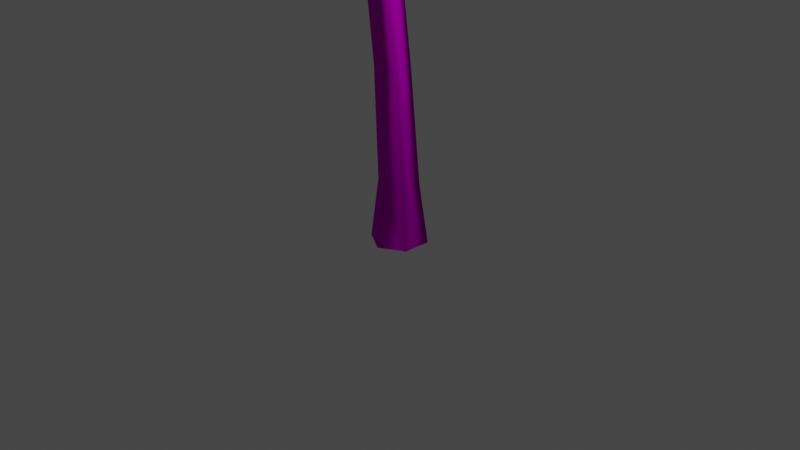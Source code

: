 # Source: straightPalm1.blend  (saved by Blender 2.81.16; exported with 4.5.12 LTS)
import bpy
from mathutils import Matrix  # noqa: F401  (used for matrix-valued properties, if any)

bpy.ops.wm.read_factory_settings(use_empty=True)
scene = bpy.context.scene
scene.name = 'Scene'

# ---- collections
col_collection = bpy.data.collections.new('Collection'); scene.collection.children.link(col_collection)

# ---- images (referenced by path relative to the original .blend; pixels are not part of the script)
import os
ASSET_DIR = os.environ.get("B2B_ASSET_DIR", "")  # directory of the original .blend (textures are referenced by path, not embedded)
HERE = os.path.dirname(os.path.abspath(__file__))  # packed textures are extracted next to this script under _unpacked/

def load_image(name, relpath, width, height, colorspace="sRGB"):
    """Load a texture the original file referenced (path relative to the .blend, or extracted next to this script)."""
    p = next((c for c in (os.path.join(HERE, relpath), os.path.join(ASSET_DIR, relpath)) if relpath and os.path.exists(c)), "")
    if p:
        img = bpy.data.images.load(p, check_existing=True)
        img.name = name
    else:  # same state as the original file: an image datablock whose file is absent (Cycles renders it pink)
        img = bpy.data.images.new(name, width, height)
        img.source = "FILE"
        img.filepath = "//" + (relpath or name)
    img.colorspace_settings.name = colorspace
    return img
img_nature_leaves_palm_01_diffmask_tga = load_image('Nature_Leaves_Palm_01_DiffMask.tga', 'Nature_Leaves_Palm_01_DiffMask.tga', 1024, 1024, 'sRGB')
img_nature_leaves_palm_01_diffmask_tga_001 = load_image('Nature_Leaves_Palm_01_DiffMask.tga.001', 'Nature_Leaves_Palm_01_DiffMask.tga', 1024, 1024, 'Non-Color')
img_nature_bark_palm_01_diff_tga = load_image('Nature_Bark_Palm_01_Diff.tga', 'Nature_Bark_Palm_01_Diff.tga', 1024, 1024, 'sRGB')
img_nature_bark_palm_01_norm_tga = load_image('Nature_Bark_Palm_01_Norm.tga', 'Nature_Bark_Palm_01_Norm.tga', 1024, 1024, 'Non-Color')

# ---- materials (node trees are filled in below, after node groups)
mat_palm_leave_01_mat = bpy.data.materials.new('Palm_Leave_01_Mat')
mat_palm_leave_01_mat.use_transparent_shadow = False
mat_palm_leave_01_mat.diffuse_color = (0.01537, 0.03106, 0.002044, 1.0)
mat_palm_leave_01_mat.roughness = 0.6733
mat_palm_leave_01_mat.specular_intensity = 0.0
mat_palm_bark_01_mat = bpy.data.materials.new('Palm_Bark_01_Mat')
mat_palm_bark_01_mat.use_transparent_shadow = False
mat_palm_bark_01_mat.diffuse_color = (0.2627, 0.2286, 0.1927, 1.0)
mat_palm_bark_01_mat.roughness = 0.6733
mat_palm_bark_01_mat.specular_intensity = 0.0

# ---- material node trees
mat_palm_leave_01_mat.use_nodes = True; mat_palm_leave_01_mat.node_tree.nodes.clear()
_N = mat_palm_leave_01_mat.node_tree.nodes; _L = mat_palm_leave_01_mat.node_tree.links
n0 = _N.new('ShaderNodeOutputMaterial'); n0.name = 'Material Output'; n0.location = (300, 300)
n1 = _N.new('ShaderNodeBsdfPrincipled'); n1.name = 'Principled BSDF'; n1.location = (10, 300)
n1.distribution = 'GGX'
n1.subsurface_method = 'BURLEY'
n1.inputs[2].default_value = 0.6733
n1.inputs[3].default_value = 1.0
n1.inputs[13].default_value = 0.0
n1.inputs[27].default_value = (0.003073, 0.006213, 0.000409, 1.0)
n1.inputs[28].default_value = 1.0
n2 = _N.new('ShaderNodeTexImage'); n2.name = 'Image Texture'; n2.location = (-300, 600)
n2.image = img_nature_leaves_palm_01_diffmask_tga
n3 = _N.new('ShaderNodeTexImage'); n3.name = 'Image Texture.001'; n3.location = (-300, 0)
n3.image = img_nature_leaves_palm_01_diffmask_tga_001
_L.new(n1.outputs[0], n0.inputs[0])
_L.new(n2.outputs[0], n1.inputs[0])
_L.new(n3.outputs[0], n1.inputs[4])
n0.is_active_output = True
mat_palm_bark_01_mat.use_nodes = True; mat_palm_bark_01_mat.node_tree.nodes.clear()
_N = mat_palm_bark_01_mat.node_tree.nodes; _L = mat_palm_bark_01_mat.node_tree.links
n0 = _N.new('ShaderNodeOutputMaterial'); n0.name = 'Material Output'; n0.location = (300, 300)
n1 = _N.new('ShaderNodeBsdfPrincipled'); n1.name = 'Principled BSDF'; n1.location = (10, 300)
n1.distribution = 'GGX'
n1.subsurface_method = 'BURLEY'
n1.inputs[2].default_value = 0.6733
n1.inputs[3].default_value = 1.0
n1.inputs[13].default_value = 0.0
n1.inputs[27].default_value = (0.0, 0.0, 0.0, 1.0)
n1.inputs[28].default_value = 1.0
n2 = _N.new('ShaderNodeTexImage'); n2.name = 'Image Texture'; n2.location = (-300, 600)
n2.image = img_nature_bark_palm_01_diff_tga
n3 = _N.new('ShaderNodeNormalMap'); n3.name = 'Normal Map'; n3.location = (-300, -300)
n3.label = 'Normal/Map'
n4 = _N.new('ShaderNodeTexImage'); n4.name = 'Image Texture.001'; n4.location = (-600, -900)
n4.image = img_nature_bark_palm_01_norm_tga
_L.new(n1.outputs[0], n0.inputs[0])
_L.new(n2.outputs[0], n1.inputs[0])
_L.new(n3.outputs[0], n1.inputs[5])
_L.new(n4.outputs[0], n3.inputs[1])
n0.is_active_output = True

# ---- world
world_world = bpy.data.worlds.new('World'); scene.world = world_world
world_world.use_nodes = True; world_world.node_tree.nodes.clear()
_N = world_world.node_tree.nodes; _L = world_world.node_tree.links
n0 = _N.new('ShaderNodeOutputWorld'); n0.name = 'World Output'; n0.location = (300, 300)
n1 = _N.new('ShaderNodeBackground'); n1.name = 'Background'; n1.location = (10, 300)
n1.inputs[0].default_value = (0.05088, 0.05088, 0.05088, 1.0)
_L.new(n1.outputs[0], n0.inputs[0])
n0.is_active_output = True
world_world.color = (0.05088, 0.05088, 0.05088)
world_world.use_sun_shadow = False
world_world.sun_shadow_jitter_overblur = 0.0

# ---- cameras
cam_camera = bpy.data.cameras.new('Camera')
cam_camera.clip_end = 100.0
cam_camera.ortho_scale = 7.314

# ---- lights
light_light = bpy.data.lights.new('Light', 'POINT')
light_light.transmission_factor = 0.0
light_light.energy = 1000.0
light_light.shadow_soft_size = 0.1
light_light.shadow_maximum_resolution = 0.006
light_light.use_absolute_resolution = True

# ---- meshes
me_palm_02_lod = bpy.data.meshes.new('Palm_02_LoD')
me_palm_02_lod.from_pydata([(-0.01158, 8.531, -0.2316), (-0.6569, 8.721, -1.16), (-1.058, 8.514, -0.9374), (-0.4831, 8.328, 0.04), (0.5054, 8.218, 0.4507), (0.8766, 8.202, 0.7574), (0.914, 8.843, 0.3266), (0.5423, 9.07, -0.8659), (0.5548, 8.766, -0.1839), (1.049, 8.441, -0.2663), (0.9827, 8.748, -0.9464), (0.5849, 9.079, 0.06007), (0.369, 8.168, 0.5151), (0.8233, 8.142, 0.4794), (-0.5432, 9.338, 0.9658), (-1.317, 9.204, 1.291), (-0.5656, 9.107, 1.323), (0.2375, 8.939, 0.7665), (0.2215, 8.706, 1.153), (0.6038, 8.194, 0.8724), (0.4901, 8.227, 0.3545), (1.949, 8.852, 2.399), (1.73, 8.858, 1.657), (1.394, 9.107, 1.784), (-0.1637, 7.658, -0.06814), (-0.6204, 7.372, -0.5088), (-0.7828, 7.145, -0.1112), (-0.3653, 7.402, 0.3649), (0.1651, 8.019, 0.6129), (0.732, 7.983, 0.2196), (0.1436, 8.632, 2.151), (0.3547, 8.496, 1.446), (-0.1512, 8.228, 1.274), (-0.3107, 8.36, 1.996), (0.4693, 8.338, 2.213), (0.4448, 8.165, 2.969), (0.8603, 7.903, 3.0), (0.9448, 8.083, 2.248), (1.376, 7.929, 0.4685), (2.119, 7.99, 0.4116), (2.088, 7.779, -0.07024), (1.341, 7.721, -0.06974), (0.888, 8.905, -0.08693), (2.8, 7.749, 0.3522), (2.154, 7.742, 0.8771), (2.822, 7.499, 0.7558), (-0.1962, 8.28, -0.03737), (-0.7169, 8.378, -0.5364), (-1.028, 8.09, -0.2006), (-0.5449, 7.998, 0.3362), (1.405, 9.138, -0.2492), (1.195, 8.952, -0.5181), (0.6831, 8.658, 0.04006), (0.9222, 8.818, 1.05), (0.8568, 8.113, 0.5667), (0.396, 8.147, 0.8509), (1.883, 8.659, -1.095), (1.238, 8.554, -0.266), (1.635, 8.3, 0.00782), (2.219, 8.41, -0.8693), (1.177, 8.314, 0.03811), (1.775, 8.413, -0.3939), (1.483, 8.134, -0.7757), (0.8541, 8.044, -0.3875), (-0.4507, 8.9, -0.9212), (-0.04089, 8.627, 0.1054), (0.2828, 8.752, -0.03067), (-0.02739, 8.123, 2.22), (0.006637, 7.932, 2.975), (0.05147, 8.755, 0.3789), (-0.7167, 9.151, 0.635), (1.555, 8.014, 2.015), (1.104, 8.153, 1.393), (0.5924, 7.871, 1.625), (1.087, 7.711, 2.212), (0.964, 9.111, 0.4704), (0.5956, 8.274, 0.4353), (0.8038, 8.254, 0.7747), (0.507, 9.045, -1.616), (0.8929, 8.722, -1.695), (-0.08486, 8.432, 2.842), (0.2871, 8.104, 2.953), (0.5675, 8.305, 2.279), (0.3898, 8.27, -0.5657), (-0.3256, 8.466, -1.446), (0.5009, 8.019, 0.7118), (0.8955, 8.013, 0.4634), (-0.2799, 8.914, 2.436), (0.4739, 8.636, 1.545), (0.2037, 8.805, 1.317), (0.8243, 8.114, 0.5095), (0.5012, 8.126, 0.8322), (1.009, 9.064, 0.9492), (0.9165, 9.002, 0.1625), (-0.1499, 8.692, 1.29), (0.6105, 8.066, 0.9961), (0.1748, 8.101, 0.4823), (1.285, 8.567, 0.907), (1.602, 7.813, -0.4769), (1.149, 7.932, -0.006454), (1.38, 7.638, 0.3511), (1.792, 7.564, -0.1403), (1.21, 8.974, 0.6415), (1.443, 8.501, 0.6885), (2.159, 8.623, 0.7852), (2.212, 8.335, 0.3285), (1.504, 8.215, 0.1792), (-0.9931, 8.85, 0.1254), (-0.2719, 8.645, 0.3515), (-0.1219, 8.333, -0.1728), (-0.8608, 8.538, -0.3448), (0.1753, 5.695, 0.2211), (0.09032, 5.706, 0.5034), (-0.0309, 6.72, 0.3592), (1.323, 8.458, 1.257), (2.122, 8.589, 2.007), (2.434, 8.36, 1.725), (1.692, 8.227, 0.9157), (0.2603, 6.701, 0.102), (1.437, 7.636, 1.13), (2.004, 7.249, 1.508), (2.1, 7.019, 1.012), (1.567, 7.355, 0.5995), (0.2468, 8.942, -0.03659), (-1.732, 8.271, 1.242), (-1.041, 8.445, 1.049), (-1.191, 8.238, 0.601), (-1.861, 8.057, 0.8485), (0.5309, 8.128, 0.7458), (0.6866, 8.125, 0.3842), (0.2555, 8.939, 0.4425), (-0.2957, 7.919, 0.8215), (-0.9294, 7.746, 0.9465), (-0.7365, 7.475, 1.292), (-0.1084, 7.615, 1.217), (0.9478, 7.981, 0.4944), (0.4938, 7.991, 0.9678), (1.458, 7.986, 0.4487), (2.023, 8.081, -0.02749), (-0.4878, 8.152, 2.703), (0.06805, 6.659, 0.7304), (0.1371, 8.054, -1.084), (0.01439, 7.696, -1.658), (-0.3798, 7.522, -1.539), (-0.3182, 7.873, -0.9526), (0.7305, 5.843, 0.9788), (0.9245, 5.818, 0.7656), (0.8801, 6.757, 0.8877), (2.209, 8.206, -1.898), (1.559, 8.464, -1.385), (0.8338, 8.974, 1.258), (-0.5406, 8.498, 0.9289), (-1.226, 8.061, -1.014), (-0.3974, 8.071, -0.8501), (-0.938, 7.758, -1.283), (2.307, 6.496, 1.67), (1.583, 6.991, 1.768), (1.906, 6.294, 1.872), (-0.9458, 8.989, 2.001), (-1.283, 8.791, 1.703), (-0.3521, 8.318, 0.8426), (-0.5167, 8.112, 0.3428), (0.9646, 6.918, 0.1854), (0.8902, 5.923, 0.04781), (0.6509, 6.886, 0.02857), (2.529, 8.18, -1.647), (0.9857, 6.728, 0.5472), (0.1317, 6.603, 0.628), (0.2446, 5.629, 0.553), (0.367, 6.579, 0.886), (1.851, 8.375, 2.334), (2.585, 8.149, 2.743), (0.8224, 7.964, 0.8979), (0.1754, 8.005, 0.6894), (0.2404, 8.466, -2.377), (0.07945, 8.774, -1.666), (0.2736, 8.185, -0.3803), (-0.2358, 7.996, -0.2396), (0.6399, 7.512, 0.1951), (0.686, 7.473, 0.8669), (1.414, 7.675, 0.9888), (-0.7234, 8.747, 2.363), (0.1258, 8.444, 1.715), (2.867, 8.142, 2.449), (-0.2841, 7.67, 0.3537), (-0.8934, 7.535, 0.5208), (0.9949, 8.244, 1.643), (0.5893, 7.439, 3.501), (0.06086, 8.807, -0.9132), (0.01919, 8.506, -0.2291), (2.863, 8.414, 0.8724), (2.909, 8.122, 0.4684), (1.314, 8.956, 0.7792), (0.1687, 7.842, 0.3019), (0.8375, 8.013, 0.2855), (0.7449, 8.002, 0.9462), (3.223, 7.124, 0.1122), (2.777, 7.545, -0.07161), (0.243, 8.051, 0.8544), (0.4648, 8.054, 0.1759), (0.2243, 8.132, 0.3506), (0.9035, 8.089, 0.3261), (0.3455, 7.812, 0.9329), (0.8303, 8.167, 1.591), (0.4779, 8.201, 1.453), (0.7868, 7.679, 0.7711), (0.09676, 7.707, 0.7514), (1.246, 7.617, -0.6874), (0.7697, 7.698, -0.2612), (0.1603, 7.979, -0.3896), (0.2683, 7.418, -0.2854), (-0.2166, 7.181, -0.6928), (-0.4802, 8.023, 2.024), (-0.8569, 7.523, 2.524), (-0.498, 7.104, 2.659), (-0.0817, 7.66, 2.216), (2.087, 8.322, 1.225), (2.798, 8.11, 1.26), (-0.1392, 7.595, 3.48), (-1.162, 8.535, 0.5761), (-0.4584, 8.33, 0.8564), (1.364, 8.2, 1.181), (0.413, 7.564, 0.9264), (0.297, 7.604, 0.3577), (3.428, 7.648, 1.135), (-1.525, 8.667, 2.734), (1.238, 8.634, 0.4984), (1.688, 8.93, -0.1109), (-0.0763, 7.983, 1.458), (0.05863, 7.736, 0.6448), (0.5239, 7.73, 0.1666), (0.6465, 8.44, -2.392), (0.4172, 7.66, 1.51), (0.7966, 7.504, 0.7732), (0.2066, 7.548, 0.682), (0.4294, 7.786, 0.1546), (0.8269, 7.74, 0.7056), (-0.2001, 8.895, -1.079), (-1.64, 8.021, 1.626), (-0.9413, 8.205, 1.49), (0.908, 7.444, 0.3995), (0.5285, 7.439, 0.9574), (0.5962, 8.619, 1.332), (1.118, 8.904, 2.034), (-0.526, 7.62, 3.356), (-0.2376, 8.076, 1.337), (0.4766, 7.583, 0.2662), (0.8791, 7.543, 0.6693), (-1.367, 7.184, 0.9965), (-1.17, 6.875, 1.278), (0.7805, 7.946, -0.4178), (0.5913, 7.83, -1.112), (0.5948, 7.586, 0.9308), (0.03383, 7.638, 0.5482), (-0.06703, 8.048, 1.409), (-0.8901, 6.392, 2.738), (0.2841, 7.845, 0.9382), (-1.665, 7.238, -1.177), (-1.493, 7.758, -0.7131), (-1.356, 6.334, 1.052), (0.5449, 8.616, -0.2634), (-1.386, 9.224, 0.9774), (0.1045, 7.971, 0.4332), (0.75, 7.94, 0.3201), (1.899, 7.366, -0.8243), (2.046, 7.106, -0.5211), (-1.394, 8.326, -1.823), (2.266, 5.792, 1.431), (2.364, 6.332, 1.209), (0.2203, 6.517, 2.336), (0.3035, 7.268, 2.102), (-0.08388, 7.074, 1.851), (-0.1095, 6.385, 2.073), (1.756, 8.962, -0.9145), (1.471, 7.833, 0.9931), (0.8632, 7.822, 0.5215), (2.341, 8.085, -0.8353), (2.569, 7.276, -1.282), (2.077, 7.802, -1.168), (2.55, 7.744, -0.5098), (0.8744, 7.374, 1.399), (-0.239, 7.081, -1.911), (-0.8432, 7.729, 1.697), (-1.166, 7.177, 2.204), (-2.358, 7.992, -0.5553), (-1.735, 8.707, -0.1116), (-1.62, 8.39, -0.5278), (1.01, 7.938, 1.489), (-0.4752, 7.775, 1.055), (3.484, 7.658, 0.7402), (0.411, 7.492, -1.674), (-0.8551, 6.766, -0.7721), (-0.9673, 6.511, -0.4003), (0.8518, 8.365, -0.605), (0.4416, 8.114, 0.2223), (1.874, 7.681, 1.647), (0.9572, 8.071, 0.6256), (0.3759, 7.7, 1.635), (-1.886, 8.388, 0.2849), (0.717, 7.012, 1.974), (-0.02042, 7.438, 1.259), (0.1849, 7.453, 3.489), (0.06527, 6.01, 2.076), (-1.305, 6.956, 0.6011), (0.9904, 7.341, 1.445), (0.3986, 5.996, 2.128), (0.5947, 6.343, 2.181), (1.567, 7.168, -1.0), (0.5043, 5.611, 0.6291), (1.901, 7.412, 2.515), (2.165, 7.042, 2.16), (1.47, 7.041, 2.654), (-0.4708, 6.541, -0.9122), (-0.146, 8.698, 1.17), (-0.545, 8.941, 2.275), (-0.8384, 5.86, -0.5224), (1.79, 6.596, -1.058), (2.017, 6.568, -0.8312), (2.052, 5.817, 1.745), (-1.421, 6.353, 0.7306), (-0.6041, 5.845, -0.7651), (0.2027, 7.46, 0.6632), (0.6192, 7.469, 0.2332), (-2.173, 7.601, 1.542), (1.795, 6.267, 2.729), (2.124, 6.277, 2.495), (-1.206, 6.426, 2.522), (-2.276, 7.626, 1.173), (-1.402, 7.253, -1.446), (0.1395, 7.073, -1.976), (2.792, 7.24, -0.9717), (3.249, 7.092, 0.5052), (-1.796, 8.688, 2.415), (-2.491, 7.985, -0.1496), (-1.042, 8.302, -2.067), (1.981, 8.952, -0.7287), (1.67, 8.873, 2.572), (0.7495, 8.036, 0.698), (0.332, 8.078, 0.4452), (1.621, 9.617, 1.753), (1.826, 9.609, 1.548), (0.3849, 9.39, -0.9396), (0.0536, 9.747, 1.496), (0.5783, 8.997, 1.063), (0.416, 9.082, 0.7942), (-0.4837, 9.406, -0.01158), (-0.5826, 9.408, 0.2181), (1.637, 9.482, -0.0592), (0.2955, 8.851, 0.1401), (-0.1446, 9.762, 1.33), (0.1149, 9.033, 0.6748), (0.436, 7.715, 0.8137), (0.5511, 6.741, 1.026), (0.488, 7.818, 0.346), (0.7723, 7.818, 0.6967), (0.419, 7.602, 0.8007), (0.5599, 7.629, 0.3381), (0.7429, 7.695, 0.4744), (1.051, 6.873, 0.5243), (0.06426, 8.855, 0.677), (0.6601, 9.374, -0.9612), (1.763, 9.47, 0.1464), (0.6402, 8.165, 0.7104), (0.3281, 8.189, 0.4493), (0.7031, 6.548, 0.7922), (1.07, 5.938, 0.2689), (0.7152, 7.346, 0.684), (0.2896, 7.394, 0.562), (0.1896, 0.4205, -0.09645), (0.1716, 1.661, 0.009375), (0.1632, 1.642, 0.1885), (0.1833, 0.4169, 0.1148), (0.008831, 1.675, -0.06242), (0.001397, 0.4229, -0.1894), (0.2286, 2.971, 0.2273), (0.2195, 2.951, 0.395), (-0.08171, 2.969, 0.3896), (0.1596, 4.374, 0.576), (0.1688, 4.384, 0.418), (-0.07129, 2.989, 0.224), (0.07525, 2.993, 0.164), (0.3054, 4.372, 0.3616), (0.4518, 4.349, 0.4187), (0.5389, 4.992, 0.5912), (0.5951, 6.207, 0.5414), (0.4754, 6.208, 0.5866), (0.4094, 5.004, 0.6447), (0.4009, 5.0, 0.3808), (0.5455, 4.991, 0.4353), (0.4678, 6.215, 0.351), (0.6028, 6.21, 0.3977), (0.2601, 5.013, 0.5876), (0.268, 5.011, 0.4339), (0.3106, 4.352, 0.6358), (0.3354, 6.212, 0.5372), (0.3444, 6.216, 0.3957), (0.5321, 7.492, 0.6878), (0.5544, 7.83, 0.7889), (0.3603, 7.842, 0.6984), (0.3977, 7.499, 0.6428), (0.009608, 1.632, 0.2555), (0.002651, 0.4145, 0.2038), (-0.259, -0.2221, 0.1501), (-0.1886, 0.4168, 0.1089), (-0.181, 0.4204, -0.1006), (-0.2574, -0.2221, -0.1502), (-0.1571, 1.646, 0.1814), (-0.1475, 1.664, 0.00429), (0.07597, 2.948, 0.4554), (0.2629, -0.2221, -0.1497), (0.2624, -0.2221, 0.1515), (0.5413, 7.845, 0.3964), (0.5629, 8.176, 0.4716), (0.7079, 8.169, 0.5256), (0.7325, 7.833, 0.4848), (0.5718, 8.17, 0.7353), (0.4221, 8.177, 0.6787), (0.4074, 7.505, 0.5084), (0.001101, -0.2221, -0.3013), (0.003028, -0.2221, 0.3024), (0.4439, 4.339, 0.5789), (0.6541, 7.497, 0.5107), (0.6457, 7.491, 0.6475), (0.525, 7.504, 0.4686), (0.3628, 7.848, 0.4895), (0.7311, 7.826, 0.6954), (0.4298, 8.18, 0.5251), (0.7015, 8.166, 0.6813)], [], [(0, 1, 2, 3), (4, 5, 6), (7, 8, 9, 10), (11, 12, 13), (14, 15, 16), (17, 14, 16, 18), (17, 19, 20), (21, 22, 23), (24, 25, 26, 27), (0, 28, 29), (30, 31, 32, 33), (34, 35, 36, 37), (38, 39, 40, 41), (13, 42, 11), (43, 39, 44, 45), (46, 47, 48, 49), (6, 50, 51, 52), (53, 54, 55), (56, 57, 58, 59), (60, 61, 62, 63), (64, 65, 66), (35, 34, 67, 68), (14, 17, 69, 70), (71, 72, 73, 74), (75, 76, 77), (78, 7, 10, 79), (30, 80, 81, 82), (1, 0, 83, 84), (66, 85, 86), (87, 88, 89), (90, 91, 92), (75, 93, 76), (94, 95, 96), (53, 23, 22, 97), (98, 99, 100, 101), (77, 102, 75), (103, 104, 105, 106), (107, 108, 109, 110), (111, 112, 113), (114, 115, 116, 117), (118, 111, 113), (119, 120, 121, 122), (11, 123, 12), (124, 125, 126, 127), (128, 129, 130), (131, 132, 133, 134), (135, 136, 114), (61, 60, 137, 138), (80, 30, 33, 139), (113, 112, 140), (141, 142, 143, 144), (145, 146, 147), (56, 148, 149), (150, 92, 91), (96, 151, 94), (152, 47, 153, 154), (155, 120, 156, 157), (158, 94, 151, 159), (125, 160, 161, 126), (162, 163, 164), (59, 165, 56), (147, 146, 166), (167, 168, 169), (170, 171, 115), (31, 172, 173), (78, 174, 175), (176, 141, 144, 177), (38, 178, 179), (39, 38, 180, 44), (94, 158, 181, 182), (183, 116, 115), (132, 131, 184, 185), (186, 114, 136), (35, 187, 36), (8, 7, 188, 189), (104, 190, 191, 105), (192, 90, 92), (193, 161, 160), (194, 195, 103), (196, 197, 43), (198, 199, 108), (8, 200, 201), (160, 202, 193), (39, 43, 197, 40), (31, 30, 82, 203), (204, 205, 206), (99, 98, 207, 208), (47, 46, 209, 153), (25, 24, 210, 211), (212, 213, 214, 215), (190, 104, 216, 217), (94, 182, 95), (80, 218, 81), (108, 107, 219, 220), (7, 78, 175, 188), (104, 103, 221, 216), (131, 222, 223), (217, 224, 190), (225, 181, 158), (50, 6, 226, 227), (34, 204, 228, 67), (117, 135, 114), (229, 230, 46), (79, 231, 78), (29, 83, 0), (232, 233, 234), (115, 114, 186, 170), (235, 236, 60), (237, 64, 66), (125, 124, 238, 239), (119, 240, 241), (23, 53, 242, 243), (244, 218, 80), (119, 122, 240), (160, 245, 202), (246, 247, 99), (132, 248, 249, 133), (221, 103, 195), (141, 176, 250, 251), (165, 148, 56), (252, 253, 254), (255, 214, 213), (73, 72, 256), (257, 258, 152), (248, 259, 249), (260, 237, 66), (70, 261, 14), (262, 263, 176), (264, 98, 101, 265), (266, 2, 1), (155, 267, 268), (269, 270, 271, 272), (273, 51, 50), (274, 275, 72), (276, 277, 278), (47, 152, 258, 48), (177, 262, 176), (276, 61, 138, 279), (0, 3, 28), (173, 32, 31), (232, 280, 233), (281, 143, 142), (213, 212, 282, 283), (284, 285, 286), (204, 287, 205), (38, 41, 178), (31, 203, 172), (212, 254, 288, 282), (275, 256, 72), (289, 191, 190), (204, 34, 37, 287), (63, 235, 60), (201, 9, 8), (142, 141, 251, 290), (25, 291, 292, 26), (293, 294, 57), (72, 71, 295, 274), (8, 189, 200), (49, 229, 46), (285, 107, 110, 286), (160, 125, 239, 245), (224, 289, 190), (209, 46, 230), (58, 57, 296), (254, 212, 215, 297), (137, 60, 236), (107, 285, 298, 219), (232, 270, 299, 280), (270, 232, 300, 271), (109, 108, 199), (301, 187, 35), (179, 180, 38), (220, 198, 108), (302, 269, 272), (248, 132, 185, 303), (241, 304, 119), (305, 306, 269), (120, 155, 268, 121), (100, 99, 247), (98, 264, 307, 207), (294, 296, 57), (206, 228, 204), (61, 276, 278, 62), (106, 194, 103), (297, 252, 254), (168, 308, 169), (261, 15, 14), (71, 309, 310, 295), (288, 254, 253), (231, 174, 78), (250, 176, 263), (309, 71, 74, 311), (120, 119, 304, 156), (234, 300, 232), (270, 269, 306, 299), (208, 246, 99), (291, 25, 211, 312), (171, 183, 115), (313, 314, 89), (315, 292, 291), (307, 264, 316), (316, 264, 317), (264, 265, 317), (302, 305, 269), (318, 267, 155), (157, 318, 155), (319, 259, 248), (303, 319, 248), (320, 315, 291), (312, 320, 291), (24, 321, 322), (223, 184, 131), (131, 134, 222), (322, 210, 24), (24, 27, 321), (323, 238, 124), (311, 324, 309), (324, 325, 309), (325, 310, 309), (68, 301, 35), (326, 255, 213), (283, 326, 213), (327, 323, 124), (127, 327, 124), (328, 257, 152), (154, 328, 152), (329, 281, 142), (290, 329, 142), (330, 277, 276), (279, 330, 276), (331, 196, 43), (45, 331, 43), (57, 56, 149, 293), (139, 244, 80), (332, 225, 158), (159, 332, 158), (333, 298, 285), (284, 333, 285), (334, 266, 1), (84, 334, 1), (335, 273, 50), (227, 335, 50), (314, 87, 89), (243, 336, 23), (336, 21, 23), (337, 338, 89), (226, 6, 5), (52, 4, 6), (86, 260, 66), (66, 65, 85), (313, 89, 338), (88, 337, 89), (20, 69, 17), (17, 18, 19), (55, 242, 53), (53, 97, 54), (339, 340, 92), (341, 123, 11), (342, 343, 344), (345, 346, 130), (347, 93, 75), (340, 192, 92), (348, 345, 130), (349, 342, 344), (350, 349, 344), (150, 339, 92), (351, 352, 147), (162, 353, 354), (113, 355, 356), (356, 118, 113), (147, 357, 351), (147, 166, 357), (354, 358, 162), (162, 164, 353), (346, 359, 130), (360, 341, 11), (42, 360, 11), (361, 347, 75), (102, 361, 75), (362, 363, 344), (348, 130, 129), (359, 128, 130), (350, 344, 363), (343, 362, 344), (308, 364, 169), (352, 145, 147), (365, 163, 162), (358, 365, 162), (169, 366, 367), (113, 140, 355), (367, 167, 169), (169, 364, 366), (368, 369, 370, 371), (372, 369, 368, 373), (369, 374, 375, 370), (376, 377, 378, 379), (380, 374, 369, 372), (379, 378, 381, 380), (380, 381, 382, 374), (383, 384, 385, 386), (381, 387, 388, 382), (387, 389, 390, 388), (377, 391, 392, 378), (393, 386, 391, 377), (391, 394, 395, 392), (388, 390, 384, 383), (396, 397, 398, 399), (370, 400, 401, 371), (402, 403, 404, 405), (406, 376, 379, 407), (370, 375, 408, 400), (409, 368, 371, 410), (411, 412, 413, 414), (397, 415, 416, 398), (399, 417, 395, 394), (385, 396, 399, 394), (403, 406, 407, 404), (418, 373, 368, 409), (419, 401, 403, 402), (374, 382, 420, 375), (390, 421, 422, 384), (395, 417, 423, 389), (400, 408, 376, 406), (423, 411, 414, 421), (386, 385, 394, 391), (378, 392, 387, 381), (420, 383, 386, 393), (392, 395, 389, 387), (417, 424, 411, 423), (399, 398, 424, 417), (422, 425, 397, 396), (421, 414, 425, 422), (405, 404, 373, 418), (407, 372, 373, 404), (407, 379, 380, 372), (410, 371, 401, 419), (408, 393, 377, 376), (424, 426, 412, 411), (425, 427, 415, 397), (414, 413, 427, 425), (398, 416, 426, 424), (384, 422, 396, 385), (382, 388, 383, 420), (375, 420, 393, 408), (389, 423, 421, 390), (400, 406, 403, 401)])
me_palm_02_lod.polygons.foreach_set('use_smooth', [True] * 346)
me_palm_02_lod.polygons.foreach_set('material_index', [0, 0, 0, 0, 0, 0, 0, 0, 0, 0, 0, 0, 0, 0, 0, 0, 0, 0, 0, 0, 0, 0, 0, 0, 0, 0, 0, 0, 0, 0, 0, 0, 0, 0, 0, 0, 0, 0, 0, 0, 0, 0, 0, 0, 0, 0, 0, 0, 0, 0, 0, 0, 0, 0, 0, 0, 0, 0, 0, 0, 0, 0, 0, 0, 0, 0, 0, 0, 0, 0, 0, 0, 0, 0, 0, 0, 0, 0, 0, 0, 0, 0, 0, 0, 0, 0, 0, 0, 0, 0, 0, 0, 0, 0, 0, 0, 0, 0, 0, 0, 0, 0, 0, 0, 0, 0, 0, 0, 0, 0, 0, 0, 0, 0, 0, 0, 0, 0, 0, 0, 0, 0, 0, 0, 0, 0, 0, 0, 0, 0, 0, 0, 0, 0, 0, 0, 0, 0, 0, 0, 0, 0, 0, 0, 0, 0, 0, 0, 0, 0, 0, 0, 0, 0, 0, 0, 0, 0, 0, 0, 0, 0, 0, 0, 0, 0, 0, 0, 0, 0, 0, 0, 0, 0, 0, 0, 0, 0, 0, 0, 0, 0, 0, 0, 0, 0, 0, 0, 0, 0, 0, 0, 0, 0, 0, 0, 0, 0, 0, 0, 0, 0, 0, 0, 0, 0, 0, 0, 0, 0, 0, 0, 0, 0, 0, 0, 0, 0, 0, 0, 0, 0, 0, 0, 0, 0, 0, 0, 0, 0, 0, 0, 0, 0, 0, 0, 0, 0, 0, 0, 0, 0, 0, 0, 0, 0, 0, 0, 0, 0, 0, 0, 0, 0, 0, 0, 0, 0, 0, 0, 0, 0, 0, 0, 0, 0, 0, 0, 0, 0, 0, 0, 0, 0, 0, 0, 0, 0, 0, 0, 0, 0, 0, 0, 0, 0, 0, 0, 0, 0, 0, 0, 1, 1, 1, 1, 1, 1, 1, 1, 1, 1, 1, 1, 1, 1, 1, 1, 1, 1, 1, 1, 1, 1, 1, 1, 1, 1, 1, 1, 1, 1, 1, 1, 1, 1, 1, 1, 1, 1, 1, 1, 1, 1, 1, 1, 1, 1, 1, 1, 1, 1, 1, 1, 1, 1])
_k = set([(2, 3), (2, 266), (3, 28), (4, 5), (4, 52), (5, 226), (9, 10), (9, 201), (10, 79), (12, 13), (12, 123), (13, 42), (15, 16), (15, 261), (16, 18), (18, 19), (19, 20), (20, 69), (21, 22), (21, 336), (22, 97), (26, 27), (26, 292), (27, 321), (28, 29), (29, 83), (32, 33), (32, 173), (33, 139), (36, 37), (36, 187), (37, 287), (40, 41), (40, 197), (41, 178), (42, 360), (44, 45), (44, 180), (45, 331), (48, 49), (48, 258), (49, 229), (51, 52), (51, 273), (54, 55), (54, 97), (55, 242), (58, 59), (58, 296), (59, 165), (62, 63), (62, 278), (63, 235), (64, 65), (64, 237), (65, 85), (67, 68), (67, 228), (68, 301), (69, 70), (70, 261), (73, 74), (73, 256), (74, 311), (76, 77), (76, 93), (77, 102), (79, 231), (81, 82), (81, 218), (82, 203), (83, 84), (84, 334), (85, 86), (86, 260), (87, 88), (87, 314), (88, 337), (90, 91), (90, 192), (91, 150), (93, 347), (95, 96), (95, 182), (96, 151), (100, 101), (100, 247), (101, 265), (102, 361), (105, 106), (105, 191), (106, 194), (109, 110), (109, 199), (110, 286), (111, 112), (111, 118), (112, 140), (116, 117), (116, 183), (117, 135), (118, 356), (121, 122), (121, 268), (122, 240), (123, 341), (126, 127), (126, 161), (127, 327), (128, 129), (128, 359), (129, 348), (133, 134), (133, 249), (134, 222), (135, 136), (136, 186), (137, 138), (137, 236), (138, 279), (139, 244), (140, 355), (143, 144), (143, 281), (144, 177), (145, 146), (145, 352), (146, 166), (148, 149), (148, 165), (149, 293), (150, 339), (151, 159), (153, 154), (153, 209), (154, 328), (156, 157), (156, 304), (157, 318), (159, 332), (161, 193), (163, 164), (163, 365), (164, 353), (166, 357), (167, 168), (167, 367), (168, 308), (170, 171), (170, 186), (171, 183), (172, 173), (172, 203), (174, 175), (174, 231), (175, 188), (177, 262), (178, 179), (179, 180), (181, 182), (181, 225), (184, 185), (184, 223), (185, 303), (187, 301), (188, 189), (189, 200), (191, 289), (192, 340), (193, 202), (194, 195), (195, 221), (196, 197), (196, 331), (198, 199), (198, 220), (200, 201), (202, 245), (205, 206), (205, 287), (206, 228), (207, 208), (207, 307), (208, 246), (209, 230), (210, 211), (210, 322), (211, 312), (214, 215), (214, 255), (215, 297), (216, 217), (216, 221), (217, 224), (218, 244), (219, 220), (219, 298), (222, 223), (224, 289), (225, 332), (226, 227), (227, 335), (229, 230), (233, 234), (233, 280), (234, 300), (235, 236), (237, 260), (238, 239), (238, 323), (239, 245), (240, 241), (241, 304), (242, 243), (243, 336), (246, 247), (249, 259), (250, 251), (250, 263), (251, 290), (252, 253), (252, 297), (253, 288), (255, 326), (256, 275), (257, 258), (257, 328), (259, 319), (262, 263), (265, 317), (266, 334), (267, 268), (267, 318), (271, 272), (271, 300), (272, 302), (273, 335), (274, 275), (274, 295), (277, 278), (277, 330), (279, 330), (280, 299), (281, 329), (282, 283), (282, 288), (283, 326), (284, 286), (284, 333), (290, 329), (292, 315), (293, 294), (294, 296), (295, 310), (298, 333), (299, 306), (302, 305), (303, 319), (305, 306), (307, 316), (308, 364), (310, 325), (311, 324), (312, 320), (313, 314), (313, 338), (315, 320), (316, 317), (321, 322), (323, 327), (324, 325), (337, 338), (339, 340), (341, 360), (342, 343), (342, 349), (343, 362), (345, 346), (345, 348), (346, 359), (347, 361), (349, 350), (350, 363), (351, 352), (351, 357), (353, 354), (354, 358), (355, 356), (358, 365), (362, 363), (364, 366), (366, 367), (402, 405), (402, 419), (405, 418), (409, 410), (409, 418), (410, 419), (412, 413), (412, 426), (413, 427), (415, 416), (415, 427), (416, 426)])
me_palm_02_lod.attributes.new('sharp_edge', 'BOOLEAN', 'EDGE').data.foreach_set('value', [ (min(e.vertices), max(e.vertices)) in _k for e in me_palm_02_lod.edges])
_uv = me_palm_02_lod.uv_layers.new(name='UVMap')
_uv.uv.foreach_set('vector', [0.5804, 0.2976, 0.5804, 0.6708, 0.2223, 0.6705, 0.1568, 0.2956, 0.3269, -0.003123, 0.8867, -0.003123, 0.5717, 0.2784, 0.5804, 0.4952, 0.5804, 0.2455, 1.026, 0.2455, 0.9704, 0.4952, 0.5717, 0.475, 0.3269, -0.003123, 0.8867, -0.003123, 0.5717, 0.6716, 0.4012, 0.9912, 0.1916, 0.6716, 0.5717, 0.2784, 0.5717, 0.6716, 0.1916, 0.6716, 0.1594, 0.2784, 0.5717, 0.2784, 0.3269, -0.003123, 0.8867, -0.003123, 0.4012, 0.9912, 0.1916, 0.6716, 0.5717, 0.6716, 0.5804, 0.2455, 0.5804, 0.4952, 0.1947, 0.4952, 0.1542, 0.2455, 0.5804, 0.2976, 0.329, -0.003123, 0.9039, -0.003123, 0.5804, 0.4952, 0.5804, 0.2455, 1.026, 0.2455, 0.9704, 0.4952, 0.5804, 0.4952, 0.5804, 0.7449, 0.2353, 0.7449, 0.1947, 0.4952, 0.5804, 0.2455, 0.5804, 0.4952, 0.1947, 0.4952, 0.1542, 0.2455, 0.8867, -0.003123, 0.9698, 0.475, 0.5717, 0.475, 0.5804, 0.7449, 0.5804, 0.4952, 0.9704, 0.4952, 0.9145, 0.7449, 0.5804, 0.2455, 0.5804, 0.4952, 0.1947, 0.4952, 0.1542, 0.2455, 0.5717, 0.2784, 0.5717, 0.6716, 0.1916, 0.6716, 0.1594, 0.2784, 0.5717, 0.2784, 0.3269, -0.003123, 0.8867, -0.003123, 0.5804, 0.6903, 0.5804, 0.3286, 1.008, 0.3286, 0.9267, 0.6903, 0.5804, 0.2455, 0.5804, 0.4952, 0.1947, 0.4952, 0.1542, 0.2455, 0.4012, 0.9912, 0.1745, 0.463, 0.5717, 0.463, 0.5804, 0.7449, 0.5804, 0.4952, 0.9704, 0.4952, 0.9145, 0.7449, 0.5717, 0.6716, 0.5717, 0.2784, 1.001, 0.2784, 0.939, 0.6716, 0.5804, 0.4952, 0.5804, 0.2455, 1.026, 0.2455, 0.9704, 0.4952, 0.5717, 0.475, 0.3269, -0.003123, 0.8867, -0.003123, 0.5804, 0.7449, 0.5804, 0.4952, 0.9704, 0.4952, 0.9145, 0.7449, 0.5804, 0.4952, 0.5804, 0.7449, 0.2353, 0.7449, 0.1947, 0.4952, 0.5804, 0.6708, 0.5804, 0.2976, 1.015, 0.2976, 0.9311, 0.6708, 0.5717, 0.463, 0.3269, -0.003123, 0.8867, -0.003123, 0.4012, 0.9912, 0.1745, 0.463, 0.5717, 0.463, 0.3269, -0.003123, 0.8867, -0.003123, 0.5717, 0.463, 0.5717, 0.475, 0.1755, 0.475, 0.3269, -0.003123, 0.5801, 0.3114, 0.329, -0.003123, 0.9039, -0.003123, 0.5717, 0.2784, 0.5717, 0.6716, 0.1916, 0.6716, 0.1594, 0.2784, 0.5804, 0.4952, 0.5804, 0.2455, 1.026, 0.2455, 0.9704, 0.4952, 0.8867, -0.003123, 0.9698, 0.475, 0.5717, 0.475, 0.5804, 0.2455, 0.5804, 0.4952, 0.1947, 0.4952, 0.1542, 0.2455, 0.5804, 0.4952, 0.5804, 0.2455, 1.026, 0.2455, 0.9704, 0.4952, 0.7555, 0.9912, 0.4053, 0.9912, 0.5804, 0.4904, 0.5804, 0.303, 0.5804, 0.6811, 0.2249, 0.6811, 0.1636, 0.303, 0.9714, 0.4904, 0.7555, 0.9912, 0.5804, 0.4904, 0.5804, 0.2455, 0.5804, 0.4952, 0.1947, 0.4952, 0.1542, 0.2455, 0.5717, 0.475, 0.1755, 0.475, 0.3269, -0.003123, 0.5804, 0.7449, 0.5804, 0.4952, 0.9704, 0.4952, 0.9145, 0.7449, 0.3269, -0.003123, 0.8867, -0.003123, 0.5717, 0.463, 0.5804, 0.2455, 0.5804, 0.4952, 0.1947, 0.4952, 0.1542, 0.2455, 0.329, -0.003123, 0.9039, -0.003123, 0.5804, 0.303, 0.5804, 0.4952, 0.5804, 0.2455, 1.026, 0.2455, 0.9704, 0.4952, 0.5804, 0.7449, 0.5804, 0.4952, 0.9704, 0.4952, 0.9145, 0.7449, 0.5804, 0.4904, 0.4053, 0.9912, 0.194, 0.4904, 0.5804, 0.4952, 0.5804, 0.7449, 0.2353, 0.7449, 0.1947, 0.4952, 0.7555, 0.9912, 0.4053, 0.9912, 0.5804, 0.4904, 0.5804, 0.6903, 0.4053, 0.9912, 0.2144, 0.6955, 0.9717, 0.463, 0.5717, 0.463, 0.8867, -0.003123, 0.9039, -0.003123, 1.023, 0.3106, 0.5801, 0.3114, 0.5804, 0.7449, 0.5804, 0.4952, 0.9704, 0.4952, 0.9145, 0.7449, 0.5804, 0.7449, 0.5804, 0.4952, 0.9704, 0.4952, 0.9145, 0.7449, 0.5804, 0.6819, 0.5801, 0.3114, 1.023, 0.3106, 0.9303, 0.6818, 0.5804, 0.4952, 0.5804, 0.2455, 1.026, 0.2455, 0.9704, 0.4952, 0.5804, 0.4904, 0.4053, 0.9912, 0.194, 0.4904, 0.9267, 0.6903, 0.7555, 0.9912, 0.5804, 0.6903, 0.5804, 0.4904, 0.4053, 0.9912, 0.194, 0.4904, 0.9693, 0.4379, 0.7555, 0.9912, 0.5804, 0.4379, 0.9288, 0.6811, 0.7555, 0.9912, 0.5804, 0.6811, 0.5804, 0.2455, 0.329, -0.003123, 0.9039, -0.003123, 0.5804, 0.7449, 0.4053, 0.9912, 0.2353, 0.7449, 0.5804, 0.2455, 0.5804, 0.4952, 0.1947, 0.4952, 0.1542, 0.2455, 0.5804, 0.2455, 0.329, -0.003123, 0.9039, -0.003123, 0.5804, 0.4952, 0.5804, 0.2455, 1.026, 0.2455, 0.9704, 0.4952, 0.5801, 0.3114, 0.5804, 0.6819, 0.2251, 0.6821, 0.1652, 0.313, 0.4053, 0.9912, 0.2249, 0.6811, 0.5804, 0.6811, 0.5804, 0.4952, 0.5804, 0.2455, 1.026, 0.2455, 0.9704, 0.4952, 1.013, 0.303, 0.5804, 0.303, 0.9039, -0.003123, 0.5804, 0.7449, 0.4053, 0.9912, 0.2353, 0.7449, 0.5804, 0.2455, 0.5804, 0.4952, 0.1947, 0.4952, 0.1542, 0.2455, 0.5804, 0.4952, 0.5804, 0.7449, 0.2353, 0.7449, 0.1947, 0.4952, 0.1745, 0.463, 0.3269, -0.003123, 0.5717, 0.463, 0.9039, -0.003123, 1.026, 0.2455, 0.5804, 0.2455, 0.329, -0.003123, 0.9039, -0.003123, 0.5804, 0.2455, 0.4053, 0.9912, 0.2353, 0.7449, 0.5804, 0.7449, 0.329, -0.003123, 0.9039, -0.003123, 0.5804, 0.2455, 0.5804, 0.2455, 0.329, -0.003123, 0.9039, -0.003123, 0.5804, 0.2455, 0.329, -0.003123, 0.9039, -0.003123, 0.5804, 0.4952, 0.5804, 0.7449, 0.2353, 0.7449, 0.1947, 0.4952, 0.5804, 0.2455, 0.5804, 0.4952, 0.1947, 0.4952, 0.1542, 0.2455, 0.5804, 0.2455, 0.329, -0.003123, 0.9039, -0.003123, 0.5804, 0.2455, 0.5804, 0.4952, 0.1947, 0.4952, 0.1542, 0.2455, 0.5804, 0.4952, 0.5804, 0.2455, 1.026, 0.2455, 0.9704, 0.4952, 0.5804, 0.4952, 0.5804, 0.2455, 1.026, 0.2455, 0.9704, 0.4952, 0.5804, 0.4952, 0.5804, 0.7449, 0.2353, 0.7449, 0.1947, 0.4952, 0.5804, 0.7449, 0.5804, 0.4952, 0.9704, 0.4952, 0.9145, 0.7449, 0.5801, 0.3114, 0.1652, 0.313, 0.329, -0.003123, 0.5804, 0.7449, 0.4053, 0.9912, 0.2353, 0.7449, 0.5804, 0.2455, 0.5804, 0.4952, 0.1947, 0.4952, 0.1542, 0.2455, 0.5804, 0.4952, 0.5804, 0.7449, 0.2353, 0.7449, 0.1947, 0.4952, 0.5804, 0.4952, 0.5804, 0.2455, 1.026, 0.2455, 0.9704, 0.4952, 0.5804, 0.2455, 0.329, -0.003123, 0.9039, -0.003123, 0.9145, 0.7449, 0.7555, 0.9912, 0.5804, 0.7449, 0.4053, 0.9912, 0.2251, 0.6821, 0.5804, 0.6819, 0.5717, 0.6716, 0.5717, 0.2784, 1.001, 0.2784, 0.939, 0.6716, 0.5804, 0.4952, 0.5804, 0.2455, 1.026, 0.2455, 0.9704, 0.4952, 0.1636, 0.303, 0.329, -0.003123, 0.5804, 0.303, 0.329, -0.003123, 0.9039, -0.003123, 0.5804, 0.2455, 0.9145, 0.7449, 0.7555, 0.9912, 0.5804, 0.7449, 0.9039, -0.003123, 1.015, 0.2976, 0.5804, 0.2976, 0.5804, 0.2455, 0.329, -0.003123, 0.9039, -0.003123, 0.5804, 0.6811, 0.5804, 0.303, 1.013, 0.303, 0.9288, 0.6811, 0.329, -0.003123, 0.9039, -0.003123, 0.5804, 0.2455, 0.7423, 0.9912, 0.4012, 0.9912, 0.5717, 0.463, 0.5804, 0.4952, 0.5804, 0.7449, 0.2353, 0.7449, 0.1947, 0.4952, 0.5804, 0.2455, 0.329, -0.003123, 0.9039, -0.003123, 0.5717, 0.6716, 0.5717, 0.2784, 1.001, 0.2784, 0.939, 0.6716, 0.7555, 0.9912, 0.4053, 0.9912, 0.5804, 0.7449, 0.5804, 0.2455, 0.1542, 0.2455, 0.329, -0.003123, 0.5804, 0.2455, 0.1542, 0.2455, 0.329, -0.003123, 0.329, -0.003123, 0.9039, -0.003123, 0.5804, 0.2455, 0.5804, 0.4952, 0.5804, 0.7449, 0.2353, 0.7449, 0.1947, 0.4952, 1.026, 0.2455, 0.5804, 0.2455, 0.9039, -0.003123, 0.5804, 0.4952, 0.5804, 0.2455, 1.026, 0.2455, 0.9704, 0.4952, 0.7555, 0.9912, 0.4053, 0.9912, 0.5804, 0.6903, 0.329, -0.003123, 0.9039, -0.003123, 0.5804, 0.2455, 0.4053, 0.9912, 0.2353, 0.7449, 0.5804, 0.7449, 1.026, 0.2455, 0.5804, 0.2455, 0.9039, -0.003123, 0.4053, 0.9912, 0.2353, 0.7449, 0.5804, 0.7449, 0.5804, 0.7449, 0.4053, 0.9912, 0.2353, 0.7449, 0.9717, 0.463, 0.7423, 0.9912, 0.5717, 0.463, 0.939, 0.6716, 0.7423, 0.9912, 0.5717, 0.6716, 0.329, -0.003123, 0.9039, -0.003123, 0.5804, 0.2455, 0.5804, 0.7449, 0.5804, 0.4952, 0.9704, 0.4952, 0.9145, 0.7449, 0.4053, 0.9912, 0.2223, 0.6705, 0.5804, 0.6708, 0.5804, 0.7449, 0.4053, 0.9912, 0.2353, 0.7449, 0.5804, 0.7449, 0.5804, 0.4952, 0.9704, 0.4952, 0.9145, 0.7449, 0.4012, 0.9912, 0.1916, 0.6716, 0.5717, 0.6716, 0.1542, 0.2455, 0.329, -0.003123, 0.5804, 0.2455, 0.5804, 0.7449, 0.4053, 0.9912, 0.2353, 0.7449, 0.5804, 0.4952, 0.5804, 0.7449, 0.2353, 0.7449, 0.1947, 0.4952, 0.1542, 0.2455, 0.329, -0.003123, 0.5804, 0.2455, 0.5804, 0.7449, 0.5804, 0.4952, 0.9704, 0.4952, 0.9145, 0.7449, 0.5804, 0.2976, 0.1568, 0.2956, 0.329, -0.003123, 0.9039, -0.003123, 1.026, 0.2455, 0.5804, 0.2455, 0.5804, 0.2455, 0.1542, 0.2455, 0.329, -0.003123, 0.4053, 0.9912, 0.2353, 0.7449, 0.5804, 0.7449, 0.5804, 0.7449, 0.5804, 0.4952, 0.9704, 0.4952, 0.9145, 0.7449, 0.7555, 0.9912, 0.5804, 0.7449, 0.9145, 0.7449, 0.5804, 0.2455, 0.1542, 0.2455, 0.329, -0.003123, 0.5804, 0.2455, 0.1542, 0.2455, 0.329, -0.003123, 0.5804, 0.2455, 0.1542, 0.2455, 0.329, -0.003123, 0.5804, 0.4952, 0.5804, 0.2455, 1.026, 0.2455, 0.9704, 0.4952, 0.329, -0.003123, 0.9039, -0.003123, 0.5804, 0.2455, 0.4053, 0.9912, 0.2353, 0.7449, 0.5804, 0.7449, 0.5804, 0.2455, 0.5804, 0.4952, 0.1947, 0.4952, 0.1542, 0.2455, 0.1542, 0.2455, 0.329, -0.003123, 0.5804, 0.2455, 0.9039, -0.003123, 1.026, 0.2455, 0.5804, 0.2455, 0.5804, 0.7449, 0.5804, 0.4952, 0.9704, 0.4952, 0.9145, 0.7449, 0.5804, 0.4952, 0.5804, 0.7449, 0.2353, 0.7449, 0.1947, 0.4952, 0.1655, 0.3296, 0.329, -0.003123, 0.5804, 0.3286, 0.5804, 0.2455, 0.5804, 0.4952, 0.1947, 0.4952, 0.1542, 0.2455, 0.5804, 0.2455, 0.1542, 0.2455, 0.329, -0.003123, 0.1542, 0.2455, 0.329, -0.003123, 0.5804, 0.2455, 0.5804, 0.7449, 0.5804, 0.4952, 0.9704, 0.4952, 0.9145, 0.7449, 0.5804, 0.2455, 0.5804, 0.4952, 0.1947, 0.4952, 0.1542, 0.2455, 0.7555, 0.9912, 0.4053, 0.9912, 0.5804, 0.7449, 1.026, 0.2455, 0.5804, 0.2455, 0.9039, -0.003123, 1.008, 0.3286, 0.5804, 0.3286, 0.9039, -0.003123, 0.5804, 0.2455, 0.5804, 0.4952, 0.1947, 0.4952, 0.1542, 0.2455, 1.026, 0.2455, 0.5804, 0.2455, 0.9039, -0.003123, 0.5804, 0.4952, 0.5804, 0.7449, 0.2353, 0.7449, 0.1947, 0.4952, 0.5804, 0.2455, 0.5804, 0.4952, 0.1947, 0.4952, 0.1542, 0.2455, 0.5804, 0.4952, 0.5804, 0.2455, 1.026, 0.2455, 0.9704, 0.4952, 1.026, 0.2455, 0.5804, 0.2455, 0.9039, -0.003123, 0.7555, 0.9912, 0.4053, 0.9912, 0.5804, 0.7449, 0.9039, -0.003123, 1.026, 0.2455, 0.5804, 0.2455, 0.1542, 0.2455, 0.329, -0.003123, 0.5804, 0.2455, 0.7555, 0.9912, 0.5804, 0.7449, 0.9145, 0.7449, 0.5804, 0.7449, 0.5804, 0.4952, 0.9704, 0.4952, 0.9145, 0.7449, 0.9039, -0.003123, 1.026, 0.2455, 0.5804, 0.2455, 0.4053, 0.9912, 0.2353, 0.7449, 0.5804, 0.7449, 0.5804, 0.4952, 0.5804, 0.7449, 0.2353, 0.7449, 0.1947, 0.4952, 1.026, 0.2455, 0.5804, 0.2455, 0.9039, -0.003123, 0.5804, 0.4952, 0.5804, 0.7449, 0.2353, 0.7449, 0.1947, 0.4952, 0.329, -0.003123, 0.9039, -0.003123, 0.5804, 0.3286, 0.9039, -0.003123, 1.026, 0.2455, 0.5804, 0.2455, 0.5804, 0.4952, 0.5804, 0.7449, 0.2353, 0.7449, 0.1947, 0.4952, 0.1542, 0.2455, 0.329, -0.003123, 0.5804, 0.2455, 0.1542, 0.2455, 0.329, -0.003123, 0.5804, 0.2455, 0.7555, 0.9912, 0.4053, 0.9912, 0.5804, 0.4379, 0.7423, 0.9912, 0.4012, 0.9912, 0.5717, 0.6716, 0.5804, 0.4952, 0.5804, 0.7449, 0.2353, 0.7449, 0.1947, 0.4952, 1.026, 0.2455, 0.5804, 0.2455, 0.9039, -0.003123, 0.7555, 0.9912, 0.4053, 0.9912, 0.5804, 0.7449, 1.026, 0.2455, 0.5804, 0.2455, 0.9039, -0.003123, 0.5804, 0.7449, 0.5804, 0.4952, 0.9704, 0.4952, 0.9145, 0.7449, 0.5804, 0.4952, 0.5804, 0.2455, 1.026, 0.2455, 0.9704, 0.4952, 0.9039, -0.003123, 1.026, 0.2455, 0.5804, 0.2455, 0.5804, 0.4952, 0.5804, 0.7449, 0.2353, 0.7449, 0.1947, 0.4952, 0.1542, 0.2455, 0.329, -0.003123, 0.5804, 0.2455, 0.5804, 0.7449, 0.5804, 0.4952, 0.9704, 0.4952, 0.9145, 0.7449, 0.7555, 0.9912, 0.4053, 0.9912, 0.5804, 0.6811, 0.9717, 0.463, 0.7423, 0.9912, 0.5717, 0.463, 0.4053, 0.9912, 0.2353, 0.7449, 0.5804, 0.7449, 0.2353, 0.7449, 0.5804, 0.7449, 0.4053, 0.9912, 0.4053, 0.9912, 0.5804, 0.7449, 0.7555, 0.9912, 0.5804, 0.7449, 0.9145, 0.7449, 0.7555, 0.9912, 0.7555, 0.9912, 0.4053, 0.9912, 0.5804, 0.7449, 0.7555, 0.9912, 0.4053, 0.9912, 0.5804, 0.7449, 0.9145, 0.7449, 0.7555, 0.9912, 0.5804, 0.7449, 0.7555, 0.9912, 0.4053, 0.9912, 0.5804, 0.7449, 0.9145, 0.7449, 0.7555, 0.9912, 0.5804, 0.7449, 0.7555, 0.9912, 0.4053, 0.9912, 0.5804, 0.7449, 0.9145, 0.7449, 0.7555, 0.9912, 0.5804, 0.7449, 0.5804, 0.2455, 0.329, -0.003123, 0.9039, -0.003123, 0.9039, -0.003123, 1.026, 0.2455, 0.5804, 0.2455, 0.5804, 0.2455, 0.1542, 0.2455, 0.329, -0.003123, 0.9039, -0.003123, 1.026, 0.2455, 0.5804, 0.2455, 0.5804, 0.2455, 0.1542, 0.2455, 0.329, -0.003123, 0.4053, 0.9912, 0.2353, 0.7449, 0.5804, 0.7449, 0.9145, 0.7449, 0.7555, 0.9912, 0.5804, 0.7449, 0.7555, 0.9912, 0.4053, 0.9912, 0.5804, 0.7449, 0.4053, 0.9912, 0.2353, 0.7449, 0.5804, 0.7449, 0.9145, 0.7449, 0.7555, 0.9912, 0.5804, 0.7449, 0.7555, 0.9912, 0.4053, 0.9912, 0.5804, 0.7449, 0.9145, 0.7449, 0.7555, 0.9912, 0.5804, 0.7449, 0.7555, 0.9912, 0.4053, 0.9912, 0.5804, 0.7449, 0.9145, 0.7449, 0.7555, 0.9912, 0.5804, 0.7449, 0.7555, 0.9912, 0.4053, 0.9912, 0.5804, 0.7449, 0.9145, 0.7449, 0.7555, 0.9912, 0.5804, 0.7449, 0.7555, 0.9912, 0.4053, 0.9912, 0.5804, 0.7449, 0.9145, 0.7449, 0.7555, 0.9912, 0.5804, 0.7449, 0.7555, 0.9912, 0.4053, 0.9912, 0.5804, 0.7449, 0.9145, 0.7449, 0.7555, 0.9912, 0.5804, 0.7449, 0.7555, 0.9912, 0.4053, 0.9912, 0.5804, 0.7449, 0.9145, 0.7449, 0.7555, 0.9912, 0.5804, 0.7449, 0.5804, 0.3286, 0.5804, 0.6903, 0.2144, 0.6955, 0.1655, 0.3296, 0.9145, 0.7449, 0.7555, 0.9912, 0.5804, 0.7449, 0.7555, 0.9912, 0.4053, 0.9912, 0.5804, 0.6819, 0.9303, 0.6818, 0.7555, 0.9912, 0.5804, 0.6819, 0.4053, 0.9912, 0.2353, 0.7449, 0.5804, 0.7449, 0.7555, 0.9912, 0.4053, 0.9912, 0.5804, 0.7449, 0.7555, 0.9912, 0.4053, 0.9912, 0.5804, 0.6708, 0.9311, 0.6708, 0.7555, 0.9912, 0.5804, 0.6708, 0.7423, 0.9912, 0.4012, 0.9912, 0.5717, 0.6716, 0.939, 0.6716, 0.7423, 0.9912, 0.5717, 0.6716, 0.7423, 0.9912, 0.4012, 0.9912, 0.5717, 0.463, 0.939, 0.6716, 0.7423, 0.9912, 0.5717, 0.6716, 0.7423, 0.9912, 0.4012, 0.9912, 0.5717, 0.6716, 0.3269, -0.003123, 0.8867, -0.003123, 0.5717, 0.463, 1.001, 0.2784, 0.5717, 0.2784, 0.8867, -0.003123, 0.1594, 0.2784, 0.3269, -0.003123, 0.5717, 0.2784, 0.8867, -0.003123, 0.9717, 0.463, 0.5717, 0.463, 0.5717, 0.463, 0.1745, 0.463, 0.3269, -0.003123, 0.9717, 0.463, 0.5717, 0.463, 0.8867, -0.003123, 0.1745, 0.463, 0.3269, -0.003123, 0.5717, 0.463, 0.8867, -0.003123, 1.001, 0.2784, 0.5717, 0.2784, 0.5717, 0.2784, 0.1594, 0.2784, 0.3269, -0.003123, 0.8867, -0.003123, 1.001, 0.2784, 0.5717, 0.2784, 0.5717, 0.2784, 0.1594, 0.2784, 0.3269, -0.003123, 0.7423, 0.9912, 0.4012, 0.9912, 0.5717, 0.463, 0.4012, 0.9912, 0.1755, 0.475, 0.5717, 0.475, 0.4012, 0.9912, 0.1745, 0.463, 0.5717, 0.463, 0.7423, 0.9912, 0.4012, 0.9912, 0.5717, 0.463, 0.4012, 0.9912, 0.1755, 0.475, 0.5717, 0.475, 0.4012, 0.9912, 0.1745, 0.463, 0.5717, 0.463, 0.9717, 0.463, 0.7423, 0.9912, 0.5717, 0.463, 0.7423, 0.9912, 0.4012, 0.9912, 0.5717, 0.463, 0.9717, 0.463, 0.7423, 0.9912, 0.5717, 0.463, 0.9717, 0.463, 0.7423, 0.9912, 0.5717, 0.463, 0.9039, -0.003123, 0.9714, 0.4904, 0.5804, 0.4904, 0.5804, 0.4904, 0.329, -0.003123, 0.9039, -0.003123, 0.5804, 0.4904, 0.329, -0.003123, 0.9039, -0.003123, 0.9039, -0.003123, 0.9714, 0.4904, 0.5804, 0.4904, 0.5804, 0.4904, 0.329, -0.003123, 0.9039, -0.003123, 0.5804, 0.4904, 0.194, 0.4904, 0.329, -0.003123, 0.9039, -0.003123, 0.9714, 0.4904, 0.5804, 0.4904, 0.5804, 0.4904, 0.194, 0.4904, 0.329, -0.003123, 0.4012, 0.9912, 0.1745, 0.463, 0.5717, 0.463, 0.7423, 0.9912, 0.4012, 0.9912, 0.5717, 0.475, 0.9698, 0.475, 0.7423, 0.9912, 0.5717, 0.475, 0.7423, 0.9912, 0.4012, 0.9912, 0.5717, 0.475, 0.9698, 0.475, 0.7423, 0.9912, 0.5717, 0.475, 0.3269, -0.003123, 0.8867, -0.003123, 0.5717, 0.463, 0.9717, 0.463, 0.5717, 0.463, 0.8867, -0.003123, 0.1745, 0.463, 0.3269, -0.003123, 0.5717, 0.463, 0.9717, 0.463, 0.5717, 0.463, 0.8867, -0.003123, 0.1745, 0.463, 0.3269, -0.003123, 0.5717, 0.463, 0.4053, 0.9912, 0.2023, 0.4379, 0.5804, 0.4379, 0.9714, 0.4904, 0.7555, 0.9912, 0.5804, 0.4904, 0.7555, 0.9912, 0.4053, 0.9912, 0.5804, 0.4904, 0.9714, 0.4904, 0.7555, 0.9912, 0.5804, 0.4904, 0.5804, 0.4379, 0.329, -0.003123, 0.9039, -0.003123, 0.5804, 0.4904, 0.194, 0.4904, 0.329, -0.003123, 0.9039, -0.003123, 0.9693, 0.4379, 0.5804, 0.4379, 0.5804, 0.4379, 0.2023, 0.4379, 0.329, -0.003123, 0.3289, 0.2059, 0.3289, 0.614, 0.1669, 0.614, 0.1669, 0.2059, 0.4975, 0.614, 0.3289, 0.614, 0.3289, 0.2059, 0.4975, 0.2059, 0.3289, 0.614, 0.3289, 1.016, 0.1669, 1.016, 0.1669, 0.614, 0.8325, 1.016, 0.8325, 1.385, 0.6639, 1.385, 0.6639, 1.016, 0.4975, 1.016, 0.3289, 1.016, 0.3289, 0.614, 0.4975, 0.614, 0.6639, 1.016, 0.6639, 1.385, 0.4975, 1.385, 0.4975, 1.016, 0.4975, 1.016, 0.4975, 1.385, 0.3289, 1.385, 0.3289, 1.016, 0.1669, 1.59, 0.1669, 1.99, 0.0, 1.99, 0.0, 1.59, 0.4975, 1.385, 0.4975, 1.59, 0.3289, 1.59, 0.3289, 1.385, 0.4975, 1.59, 0.4975, 1.99, 0.3289, 1.99, 0.3289, 1.59, 0.8325, 1.385, 0.8325, 1.59, 0.6639, 1.59, 0.6639, 1.385, 1.0, 1.385, 1.0, 1.59, 0.8325, 1.59, 0.8325, 1.385, 0.8325, 1.59, 0.8325, 1.99, 0.6639, 1.99, 0.6639, 1.59, 0.3289, 1.59, 0.3289, 1.99, 0.1669, 1.99, 0.1669, 1.59, 1.0, 2.375, 1.0, 2.469, 0.8325, 2.469, 0.8325, 2.375, 0.1669, 0.614, 0.0, 0.614, 0.0, 0.2059, 0.1669, 0.2059, 0.8325, 0.0, 0.8325, 0.2059, 0.6639, 0.2059, 0.6639, 0.0, 0.8325, 0.614, 0.8325, 1.016, 0.6639, 1.016, 0.6639, 0.614, 0.1669, 0.614, 0.1669, 1.016, 0.0, 1.016, 0.0, 0.614, 0.3289, 0.0, 0.3289, 0.2059, 0.1669, 0.2059, 0.1669, 0.0, 0.4975, 2.469, 0.4975, 2.55, 0.3289, 2.55, 0.3289, 2.469, 1.0, 2.469, 1.0, 2.55, 0.8325, 2.55, 0.8325, 2.469, 0.8325, 2.375, 0.6639, 2.375, 0.6639, 1.99, 0.8325, 1.99, 1.0, 1.99, 1.0, 2.375, 0.8325, 2.375, 0.8325, 1.99, 0.8325, 0.2059, 0.8325, 0.614, 0.6639, 0.614, 0.6639, 0.2059, 0.4975, 0.0, 0.4975, 0.2059, 0.3289, 0.2059, 0.3289, 0.0, 1.0, 0.0, 1.0, 0.2059, 0.8325, 0.2059, 0.8325, 0.0, 0.3289, 1.016, 0.3289, 1.385, 0.1669, 1.385, 0.1669, 1.016, 0.3289, 1.99, 0.3289, 2.375, 0.1669, 2.375, 0.1669, 1.99, 0.6639, 1.99, 0.6639, 2.375, 0.4975, 2.375, 0.4975, 1.99, 1.0, 0.614, 1.0, 1.016, 0.8325, 1.016, 0.8325, 0.614, 0.4975, 2.375, 0.4975, 2.469, 0.3289, 2.469, 0.3289, 2.375, 1.0, 1.59, 1.0, 1.99, 0.8325, 1.99, 0.8325, 1.59, 0.6639, 1.385, 0.6639, 1.59, 0.4975, 1.59, 0.4975, 1.385, 0.1669, 1.385, 0.1669, 1.59, 0.0, 1.59, 0.0, 1.385, 0.6639, 1.59, 0.6639, 1.99, 0.4975, 1.99, 0.4975, 1.59, 0.6639, 2.375, 0.6639, 2.469, 0.4975, 2.469, 0.4975, 2.375, 0.8325, 2.375, 0.8325, 2.469, 0.6639, 2.469, 0.6639, 2.375, 0.1669, 2.375, 0.1669, 2.469, 0.0, 2.469, 0.0, 2.375, 0.3289, 2.375, 0.3289, 2.469, 0.1669, 2.469, 0.1669, 2.375, 0.6639, 0.0, 0.6639, 0.2059, 0.4975, 0.2059, 0.4975, 0.0, 0.6639, 0.614, 0.4975, 0.614, 0.4975, 0.2059, 0.6639, 0.2059, 0.6639, 0.614, 0.6639, 1.016, 0.4975, 1.016, 0.4975, 0.614, 0.1669, 0.0, 0.1669, 0.2059, 0.0, 0.2059, 0.0, 0.0, 1.0, 1.016, 1.0, 1.385, 0.8325, 1.385, 0.8325, 1.016, 0.6639, 2.469, 0.6639, 2.55, 0.4975, 2.55, 0.4975, 2.469, 0.1669, 2.469, 0.1669, 2.55, 0.0, 2.55, 0.0, 2.469, 0.3289, 2.469, 0.3289, 2.55, 0.1669, 2.55, 0.1669, 2.469, 0.8325, 2.469, 0.8325, 2.55, 0.6639, 2.55, 0.6639, 2.469, 0.1669, 1.99, 0.1669, 2.375, 0.0, 2.375, 0.0, 1.99, 0.3289, 1.385, 0.3289, 1.59, 0.1669, 1.59, 0.1669, 1.385, 0.1669, 1.016, 0.1669, 1.385, 0.0, 1.385, 0.0, 1.016, 0.4975, 1.99, 0.4975, 2.375, 0.3289, 2.375, 0.3289, 1.99, 1.0, 0.614, 0.8325, 0.614, 0.8325, 0.2059, 1.0, 0.2059])
me_palm_02_lod.materials.append(mat_palm_leave_01_mat)
me_palm_02_lod.materials.append(mat_palm_bark_01_mat)
me_palm_02_lod.use_remesh_fix_poles = True
me_palm_02_lod.use_remesh_preserve_attributes = False
me_palm_02_lod.use_mirror_vertex_groups = False
me_palm_02_lod.update()
me_palm_02_lod.normals_split_custom_set([tuple(v) for v in zip(*[iter([0.2113, 0.9522, 0.2207, 0.003589, 0.9965, -0.08386, -0.3561, 0.919, 0.1693, -0.1555, 0.8891, 0.4305, -0.6329, 0.5264, 0.5678, -0.404, 0.5263, 0.7482, -0.3565, 0.8104, 0.4649, 0.0683, 0.983, 0.1705, 0.07105, 0.8464, 0.5279, 0.5548, 0.7152, 0.4251, 0.6019, 0.789, 0.1228, 0.08867, 0.7706, 0.6311, -0.01363, 0.4491, 0.8934, 0.2067, 0.4428, 0.8725, 0.2215, 0.9751, 0.01338, -0.07495, 0.9721, 0.2224, 0.2977, 0.7983, 0.5236, 0.6505, 0.7546, -0.08629, 0.2215, 0.9751, 0.01338, 0.2977, 0.7983, 0.5236, 0.6833, 0.6076, 0.4048, 0.6505, 0.7546, -0.08629, 0.8984, 0.4386, -0.02438, 0.8293, 0.4696, -0.3029, 0.3068, 0.945, 0.1137, 0.4581, 0.8163, -0.3519, 0.01203, 0.9955, -0.09365, -0.1489, 0.9824, -0.1124, -0.5048, 0.736, -0.4511, -0.8128, 0.5818, 0.02917, -0.4656, 0.8381, 0.2841, 0.2113, 0.9522, 0.2207, 0.2211, 0.8537, 0.4715, 0.435, 0.8455, 0.3097, 0.03816, 0.9962, 0.07782, 0.1528, 0.947, -0.2825, -0.3406, 0.8599, -0.3802, -0.4865, 0.8676, -0.1024, 0.04015, 0.9985, 0.03632, 0.02132, 0.8722, 0.4887, 0.4137, 0.7496, 0.5167, 0.4762, 0.8781, 0.04593, -0.2328, 0.9709, 0.05635, 0.1392, 0.9897, 0.03261, 0.09811, 0.9112, -0.4001, -0.2314, 0.9085, -0.3481, 0.2067, 0.4428, 0.8725, 0.601, 0.6267, 0.496, 0.08867, 0.7706, 0.6311, 0.5536, 0.8328, 0.004551, 0.1392, 0.9897, 0.03261, 0.1658, 0.8722, 0.4601, 0.5731, 0.7192, 0.3929, 0.2313, 0.9514, 0.2033, -0.1024, 0.9874, -0.121, -0.4736, 0.8328, 0.2866, -0.1256, 0.8352, 0.5354, -0.3565, 0.8104, 0.4649, -0.05082, 0.9915, 0.1197, -0.445, 0.8637, -0.2366, -0.7009, 0.7069, 0.09524, -0.233, 0.8397, -0.4906, -0.2729, 0.5607, -0.7818, -0.5132, 0.588, -0.6253, 0.1442, 0.9863, -0.08038, -0.08834, 0.9729, 0.2136, 0.2689, 0.8573, 0.4389, 0.4809, 0.8559, 0.1903, -0.2126, 0.9518, 0.2212, 0.1653, 0.9852, -0.04601, -0.1802, 0.8547, -0.4869, -0.4786, 0.8555, -0.1978, 0.026, 0.9895, 0.1424, -0.0999, 0.8396, 0.5339, 0.2337, 0.9056, 0.3539, 0.02132, 0.8722, 0.4887, 0.04015, 0.9985, 0.03632, -0.4053, 0.9138, 0.02741, -0.3856, 0.78, 0.4929, 0.2215, 0.9751, 0.01338, 0.6505, 0.7546, -0.08629, 0.4595, 0.6853, -0.5649, 0.07068, 0.8623, -0.5015, 0.3003, 0.8768, 0.3757, 0.03753, 0.9993, -0.007602, -0.3716, 0.8793, 0.2979, -0.2108, 0.718, 0.6633, -0.5949, 0.6961, 0.4019, -0.8413, 0.3529, 0.4095, -0.7251, 0.3467, 0.595, 0.04902, 0.9624, -0.2673, 0.0683, 0.983, 0.1705, 0.6019, 0.789, 0.1228, 0.5648, 0.7712, -0.2936, 0.03816, 0.9962, 0.07782, -0.09975, 0.8666, 0.489, 0.3891, 0.678, 0.6236, 0.5534, 0.8022, 0.2241, 0.003589, 0.9965, -0.08386, 0.2113, 0.9522, 0.2207, 0.5244, 0.8493, -0.06068, 0.3609, 0.8726, -0.3292, 0.2337, 0.9056, 0.3539, 0.3118, 0.7205, 0.6194, 0.4412, 0.7219, 0.5331, 0.1881, 0.982, -0.01471, 0.5803, 0.8096, -0.08836, 0.277, 0.9136, -0.2978, -0.5734, 0.4331, -0.6955, -0.6785, 0.4403, -0.5881, -0.4932, 0.6943, -0.5241, -0.5949, 0.6961, 0.4019, -0.7846, 0.6126, -0.09606, -0.8413, 0.3529, 0.4095, 0.3321, 0.9185, -0.2147, 0.5549, 0.793, -0.2513, 0.3827, 0.8125, -0.4397, -0.233, 0.8397, -0.4906, 0.01203, 0.9955, -0.09365, 0.4581, 0.8163, -0.3519, 0.2107, 0.6856, -0.6968, 0.3741, 0.8826, -0.2846, 0.0004195, 0.9957, 0.09253, 0.3493, 0.8238, 0.4464, 0.7028, 0.6946, 0.1537, -0.7251, 0.3467, 0.595, -0.2343, 0.5657, 0.7906, -0.5949, 0.6961, 0.4019, -0.3004, 0.9534, -0.02754, 0.07547, 0.9968, 0.02815, 0.1315, 0.8447, -0.5188, -0.195, 0.8389, -0.5081, 0.01974, 0.9997, 0.01232, 0.3717, 0.9195, 0.1281, 0.459, 0.8103, -0.3642, 0.1858, 0.8409, -0.5082, -0.9106, -0.1304, -0.3923, -0.974, -0.1416, -0.177, -0.943, 0.1829, -0.2779, -0.1712, 0.967, -0.1887, 0.1055, 0.9914, 0.07719, 0.3993, 0.8839, -0.2434, 0.1402, 0.8732, -0.4668, -0.6441, 0.182, -0.7429, -0.9106, -0.1304, -0.3923, -0.943, 0.1829, -0.2779, 0.1987, 0.9687, 0.1489, 0.5939, 0.6795, 0.4307, 0.8152, 0.5673, -0.1167, 0.4473, 0.8321, -0.3279, 0.08867, 0.7706, 0.6311, -0.4433, 0.6781, 0.5862, -0.01363, 0.4491, 0.8934, -0.4564, 0.8738, 0.168, -0.03051, 0.9984, 0.04852, -0.1539, 0.9135, -0.3765, -0.5753, 0.7873, -0.2216, 0.7986, 0.4291, 0.4221, 0.8561, 0.4335, 0.2812, 0.6617, 0.6933, 0.2855, 0.01005, 0.9978, 0.06505, -0.532, 0.8286, 0.1743, -0.3285, 0.6197, 0.7127, 0.1381, 0.8134, 0.5651, -0.2389, 0.8721, -0.427, -0.414, 0.8802, -0.2319, -0.1712, 0.967, -0.1887, 0.1653, 0.9852, -0.04601, -0.2126, 0.9518, 0.2212, 0.1055, 0.8017, 0.5884, 0.4717, 0.7865, 0.3987, -0.09975, 0.8666, 0.489, 0.03816, 0.9962, 0.07782, -0.4865, 0.8676, -0.1024, -0.5989, 0.741, 0.3038, -0.943, 0.1829, -0.2779, -0.974, -0.1416, -0.177, -0.9536, 0.1239, 0.2745, -0.02042, 0.9319, -0.3621, -0.09285, 0.7148, -0.6932, -0.4597, 0.6601, -0.5942, -0.4222, 0.8684, -0.2599, 0.6732, -0.03659, 0.7386, 0.7972, -0.04064, 0.6024, 0.7373, 0.1513, 0.6584, 0.1442, 0.9863, -0.08038, 0.24, 0.8839, -0.4014, -0.2114, 0.9141, -0.3461, -0.7255, 0.6518, -0.2208, -0.4932, 0.6943, -0.5241, -0.6785, 0.4403, -0.5881, 0.3827, 0.8125, -0.4397, 0.01272, 0.8645, -0.5026, 0.3321, 0.9185, -0.2147, -0.4438, 0.7822, -0.4374, -0.1024, 0.9874, -0.121, 0.2872, 0.8154, -0.5027, -0.08673, 0.6269, -0.7743, 0.8104, 0.1822, 0.5568, 0.5939, 0.6795, 0.4307, 0.1811, 0.5257, 0.8312, 0.4181, 0.1046, 0.9023, 0.05429, 0.9982, 0.02643, 0.3321, 0.9185, -0.2147, 0.01272, 0.8645, -0.5026, -0.2384, 0.9206, -0.3094, -0.03051, 0.9984, 0.04852, 0.3282, 0.9431, -0.05329, 0.17, 0.8858, -0.4318, -0.1539, 0.9135, -0.3765, 0.7544, 0.2405, -0.6108, 0.7165, 0.04273, -0.6962, 0.4166, 0.2289, -0.8798, 0.4809, 0.8559, 0.1903, 0.422, 0.8684, -0.2603, 0.1442, 0.9863, -0.08038, 0.7373, 0.1513, 0.6584, 0.7972, -0.04064, 0.6024, 0.9495, 0.1349, 0.2832, -0.7367, 0.03647, 0.6753, -0.3854, -0.2606, 0.8852, -0.2751, 0.004962, 0.9614, -0.2043, 0.8978, 0.3902, 0.2481, 0.8921, 0.3777, 0.1055, 0.9914, 0.07719, 0.1528, 0.947, -0.2825, 0.3818, 0.8041, -0.4557, 0.03904, 0.8337, -0.5509, 0.04902, 0.9624, -0.2673, -0.1071, 0.8093, -0.5776, -0.4833, 0.838, -0.2532, 0.04173, 0.9988, -0.02568, -0.02042, 0.9319, -0.3621, -0.4222, 0.8684, -0.2599, -0.3441, 0.9383, 0.03493, -0.2328, 0.9709, 0.05635, -0.4752, 0.8778, -0.05986, -0.4466, 0.8671, 0.2207, 0.1392, 0.9897, 0.03261, -0.2328, 0.9709, 0.05635, -0.1686, 0.8766, 0.4507, 0.1658, 0.8722, 0.4601, 0.3321, 0.9185, -0.2147, 0.05429, 0.9982, 0.02643, 0.3283, 0.8743, 0.3576, 0.5669, 0.8138, 0.1276, 0.4091, 0.8881, 0.2097, 0.3993, 0.8839, -0.2434, 0.1055, 0.9914, 0.07719, -0.532, 0.8286, 0.1743, 0.01005, 0.9978, 0.06505, -0.09227, 0.8789, -0.468, -0.561, 0.7095, -0.4265, -0.4314, 0.89, 0.148, -0.1712, 0.967, -0.1887, -0.414, 0.8802, -0.2319, 0.02132, 0.8722, 0.4887, 0.09346, 0.6006, 0.7941, 0.4137, 0.7496, 0.5167, 0.07105, 0.8464, 0.5279, 0.0683, 0.983, 0.1705, -0.4875, 0.8564, 0.1701, -0.4254, 0.7673, 0.4798, 0.07547, 0.9968, 0.02815, 0.4908, 0.8674, 0.08209, 0.5282, 0.7234, -0.4446, 0.1315, 0.8447, -0.5188, -0.1975, 0.6286, -0.7523, -0.5734, 0.4331, -0.6955, -0.4932, 0.6943, -0.5241, 0.4963, 0.8307, -0.2521, 0.17, 0.8858, -0.4318, 0.3282, 0.9431, -0.05329, -0.5094, 0.8274, -0.2363, -0.5472, 0.8283, 0.1207, -0.3004, 0.9534, -0.02754, 0.8018, 0.5866, -0.1138, 0.5224, 0.761, -0.3847, 0.5536, 0.8328, 0.004551, 0.5307, 0.7666, 0.3615, 0.6279, 0.7782, 0.01493, 0.3717, 0.9195, 0.1281, 0.07105, 0.8464, 0.5279, -0.1072, 0.6733, 0.7315, 0.2511, 0.6618, 0.7063, 0.3282, 0.9431, -0.05329, 0.5855, 0.8105, 0.0146, 0.4963, 0.8307, -0.2521, 0.1392, 0.9897, 0.03261, 0.5536, 0.8328, 0.004551, 0.5224, 0.761, -0.3847, 0.09811, 0.9112, -0.4001, 0.1528, 0.947, -0.2825, 0.03816, 0.9962, 0.07782, 0.5534, 0.8022, 0.2241, 0.5973, 0.7957, -0.1004, 0.05056, 0.9445, -0.3247, 0.189, 0.8193, -0.5413, -0.09614, 0.8377, -0.5376, 0.0004195, 0.9957, 0.09253, 0.3741, 0.8826, -0.2846, -0.08397, 0.7775, -0.6232, -0.3744, 0.8922, -0.2525, -0.1024, 0.9874, -0.121, 0.2313, 0.9514, 0.2033, 0.5383, 0.823, -0.1817, 0.2872, 0.8154, -0.5027, -0.5048, 0.736, -0.4511, -0.1489, 0.9824, -0.1124, 0.2382, 0.8565, -0.4579, -0.01944, 0.624, -0.7812, -0.1487, 0.9277, 0.3425, -0.4143, 0.5828, 0.6991, -0.001888, 0.3432, 0.9392, 0.3564, 0.6923, 0.6274, 0.4908, 0.8674, 0.08209, 0.07547, 0.9968, 0.02815, -0.012, 0.8257, 0.5639, 0.39, 0.7019, 0.596, 0.3321, 0.9185, -0.2147, 0.5669, 0.8138, 0.1276, 0.5549, 0.793, -0.2513, -0.09975, 0.8666, 0.489, -0.08351, 0.608, 0.7895, 0.3891, 0.678, 0.6236, 0.3717, 0.9195, 0.1281, 0.01974, 0.9997, 0.01232, -0.1456, 0.8349, 0.5308, 0.1749, 0.7981, 0.5766, 0.0683, 0.983, 0.1705, 0.04902, 0.9624, -0.2673, -0.4833, 0.838, -0.2532, -0.4875, 0.8564, 0.1701, 0.07547, 0.9968, 0.02815, -0.3004, 0.9534, -0.02754, -0.3133, 0.8266, 0.4674, -0.012, 0.8257, 0.5639, 0.01005, 0.9978, 0.06505, 0.4231, 0.8917, 0.1606, 0.3331, 0.9212, -0.201, 0.39, 0.7019, 0.596, 0.7348, 0.6287, 0.2545, 0.4908, 0.8674, 0.08209, -0.1193, 0.9402, 0.3191, 0.3283, 0.8743, 0.3576, 0.05429, 0.9982, 0.02643, -0.05082, 0.9915, 0.1197, -0.3565, 0.8104, 0.4649, 0.0768, 0.6829, 0.7264, 0.3666, 0.8237, 0.4325, 0.04015, 0.9985, 0.03632, 0.05056, 0.9445, -0.3247, -0.3597, 0.8872, -0.2889, -0.4053, 0.9138, 0.02741, 0.1402, 0.8732, -0.4668, -0.2389, 0.8721, -0.427, -0.1712, 0.967, -0.1887, 0.3122, 0.7962, 0.5182, 0.5354, 0.8008, 0.2685, 0.2313, 0.9514, 0.2033, 0.5648, 0.7712, -0.2936, 0.1677, 0.7921, -0.5869, 0.04902, 0.9624, -0.2673, 0.435, 0.8455, 0.3097, 0.5244, 0.8493, -0.06068, 0.2113, 0.9522, 0.2207, 0.02211, 0.9496, 0.3126, 0.2705, 0.9606, -0.06407, -0.1091, 0.9884, -0.1059, 0.1055, 0.9914, 0.07719, -0.1712, 0.967, -0.1887, -0.4314, 0.89, 0.148, -0.2043, 0.8978, 0.3902, -0.5335, 0.81, 0.2433, -0.3279, 0.7947, 0.5109, -0.2126, 0.9518, 0.2212, 0.1431, 0.9873, 0.0686, 0.026, 0.9895, 0.1424, 0.2337, 0.9056, 0.3539, -0.03051, 0.9984, 0.04852, -0.4564, 0.8738, 0.168, -0.3586, 0.7526, 0.5523, 0.08656, 0.8798, 0.4673, 0.1987, 0.9687, 0.1489, -0.02976, 0.9717, -0.2343, -0.2278, 0.9694, 0.09113, 0.01203, 0.9955, -0.09365, -0.233, 0.8397, -0.4906, -0.6307, 0.7578, -0.1672, -0.4348, 0.8781, 0.1996, -0.3216, 0.6254, 0.711, -0.08351, 0.608, 0.7895, -0.09975, 0.8666, 0.489, 0.1987, 0.9687, 0.1489, 0.4473, 0.8321, -0.3279, -0.02976, 0.9717, -0.2343, 0.3282, 0.9431, -0.05329, 0.4051, 0.8509, 0.3345, 0.5855, 0.8105, 0.0146, -0.3747, 0.8994, 0.225, -0.1232, 0.8809, 0.4569, 0.0004195, 0.9957, 0.09253, -0.532, 0.8286, 0.1743, -0.8863, 0.4042, 0.226, -0.7161, 0.1998, 0.6688, -0.3285, 0.6197, 0.7127, -0.3133, 0.8266, 0.4674, -0.3004, 0.9534, -0.02754, -0.5472, 0.8283, 0.1207, -0.02042, 0.9319, -0.3621, 0.04173, 0.9988, -0.02568, 0.4204, 0.9003, -0.1133, 0.3844, 0.8298, -0.4045, 0.422, 0.8684, -0.2603, 0.24, 0.8839, -0.4014, 0.1442, 0.9863, -0.08038, 0.4443, 0.8673, -0.2243, 0.1421, 0.8996, -0.4129, 0.1353, 0.9884, -0.06871, -0.449, 0.1788, 0.8755, -0.001888, 0.3432, 0.9392, -0.4143, 0.5828, 0.6991, -0.3716, 0.8793, 0.2979, 0.03753, 0.9993, -0.007602, -0.2804, 0.9499, -0.1379, -0.7135, 0.4811, -0.5093, -0.7716, 0.631, -0.08021, -0.4438, 0.7822, -0.4374, -0.8863, 0.4042, 0.226, -0.9495, 0.008631, 0.3136, -0.7161, 0.1998, 0.6688, 0.5404, 0.8324, 0.1229, 0.1431, 0.9873, 0.0686, 0.2337, 0.9056, 0.3539, 0.07068, 0.8623, -0.5015, -0.1349, 0.9894, -0.05372, 0.2215, 0.9751, 0.01338, -0.049, 0.9686, 0.2438, 0.2232, 0.9574, 0.183, 0.04173, 0.9988, -0.02568, 0.6378, 0.5078, -0.579, 0.3741, 0.8826, -0.2846, 0.7028, 0.6946, 0.1537, 0.923, 0.3289, -0.1995, -0.26, 0.9285, -0.2652, -0.3561, 0.919, 0.1693, 0.003589, 0.9965, -0.08386, 0.8104, 0.1822, 0.5568, 0.8833, -0.1966, 0.4255, 0.9883, 0.1281, 0.08283, -0.1478, 0.04501, 0.988, -0.07642, 0.6161, 0.7839, -0.6414, 0.5118, 0.5715, -0.6121, 0.007808, 0.7907, 0.05014, 0.9718, -0.2304, -0.445, 0.8637, -0.2366, -0.05082, 0.9915, 0.1197, 0.4339, 0.847, -0.307, -0.004346, 0.9351, -0.3544, 0.03753, 0.9993, -0.007602, 0.5314, 0.7826, -0.3243, 0.6545, 0.4983, -0.5687, 0.2213, 0.6621, -0.716, -0.1024, 0.9874, -0.121, -0.4438, 0.7822, -0.4374, -0.7716, 0.631, -0.08021, -0.4736, 0.8328, 0.2866, -0.3441, 0.9383, 0.03493, -0.049, 0.9686, 0.2438, 0.04173, 0.9988, -0.02568, 0.5314, 0.7826, -0.3243, 0.1653, 0.9852, -0.04601, 0.4717, 0.7865, 0.3987, 0.7983, 0.5965, 0.0828, 0.2113, 0.9522, 0.2207, -0.1555, 0.8891, 0.4305, 0.2211, 0.8537, 0.4715, 0.03904, 0.8337, -0.5509, -0.3406, 0.8599, -0.3802, 0.1528, 0.947, -0.2825, 0.02211, 0.9496, 0.3126, 0.5627, 0.7593, 0.3269, 0.2705, 0.9606, -0.06407, -0.2506, 0.4538, -0.8551, -0.4597, 0.6601, -0.5942, -0.09285, 0.7148, -0.6932, -0.4143, 0.5828, 0.6991, -0.1487, 0.9277, 0.3425, -0.6241, 0.7806, -0.03456, -0.8207, 0.4268, 0.3799, -0.5978, 0.7285, -0.3345, -0.3773, 0.9189, -0.115, -0.1889, 0.7655, -0.6151, 0.05056, 0.9445, -0.3247, 0.447, 0.8493, -0.2809, 0.189, 0.8193, -0.5413, -0.2328, 0.9709, 0.05635, -0.2314, 0.9085, -0.3481, -0.4752, 0.8778, -0.05986, 0.1528, 0.947, -0.2825, 0.5973, 0.7957, -0.1004, 0.3818, 0.8041, -0.4557, -0.1487, 0.9277, 0.3425, 0.1353, 0.9884, -0.06871, -0.3198, 0.8831, -0.3434, -0.6241, 0.7806, -0.03456, -0.004346, 0.9351, -0.3544, -0.2804, 0.9499, -0.1379, 0.03753, 0.9993, -0.007602, 0.7718, 0.6358, -0.014, 0.5282, 0.7234, -0.4446, 0.4908, 0.8674, 0.08209, 0.05056, 0.9445, -0.3247, 0.04015, 0.9985, 0.03632, 0.4762, 0.8781, 0.04593, 0.447, 0.8493, -0.2809, -0.4786, 0.8555, -0.1978, -0.5335, 0.81, 0.2433, -0.2126, 0.9518, 0.2212, 0.2511, 0.6618, 0.7063, 0.5548, 0.7152, 0.4251, 0.07105, 0.8464, 0.5279, -0.09285, 0.7148, -0.6932, -0.02042, 0.9319, -0.3621, 0.3844, 0.8298, -0.4045, 0.2896, 0.6325, -0.7184, -0.5048, 0.736, -0.4511, -0.7013, 0.2488, -0.668, -0.9609, 0.08346, -0.264, -0.8128, 0.5818, 0.02917, -0.4075, 0.9103, -0.07239, -0.3159, 0.9008, 0.298, -0.08834, 0.9729, 0.2136, 0.03753, 0.9993, -0.007602, 0.3003, 0.8768, 0.3757, 0.7205, 0.6932, -0.02006, 0.4339, 0.847, -0.307, 0.07105, 0.8464, 0.5279, -0.4254, 0.7673, 0.4798, -0.1072, 0.6733, 0.7315, -0.1256, 0.8352, 0.5354, 0.3122, 0.7962, 0.5182, 0.2313, 0.9514, 0.2033, -0.3773, 0.9189, -0.115, 0.01974, 0.9997, 0.01232, 0.1858, 0.8409, -0.5082, -0.1889, 0.7655, -0.6151, 0.3282, 0.9431, -0.05329, -0.03051, 0.9984, 0.04852, 0.08656, 0.8798, 0.4673, 0.4051, 0.8509, 0.3345, 0.7348, 0.6287, 0.2545, 0.7718, 0.6358, -0.014, 0.4908, 0.8674, 0.08209, 0.5383, 0.823, -0.1817, 0.2313, 0.9514, 0.2033, 0.5354, 0.8008, 0.2685, 0.2689, 0.8573, 0.4389, -0.08834, 0.9729, 0.2136, -0.1131, 0.888, 0.4458, 0.1353, 0.9884, -0.06871, -0.1487, 0.9277, 0.3425, 0.3564, 0.6923, 0.6274, 0.547, 0.8072, 0.2217, 0.1055, 0.8017, 0.5884, -0.2126, 0.9518, 0.2212, -0.3279, 0.7947, 0.5109, 0.01974, 0.9997, 0.01232, -0.3773, 0.9189, -0.115, -0.5222, 0.7586, 0.3896, -0.1456, 0.8349, 0.5308, 0.02211, 0.9496, 0.3126, -0.07642, 0.6161, 0.7839, 0.5065, 0.4341, 0.745, 0.5627, 0.7593, 0.3269, -0.07642, 0.6161, 0.7839, 0.02211, 0.9496, 0.3126, -0.5288, 0.8302, 0.1764, -0.6414, 0.5118, 0.5715, 0.459, 0.8103, -0.3642, 0.3717, 0.9195, 0.1281, 0.6279, 0.7782, 0.01493, -0.1022, 0.6105, 0.7854, 0.09346, 0.6006, 0.7941, 0.02132, 0.8722, 0.4887, -0.4466, 0.8671, 0.2207, -0.1686, 0.8766, 0.4507, -0.2328, 0.9709, 0.05635, 0.1749, 0.7981, 0.5766, 0.5307, 0.7666, 0.3615, 0.3717, 0.9195, 0.1281, -0.3179, -0.3531, 0.8799, -0.1478, 0.04501, 0.988, -0.6121, 0.007808, 0.7907, -0.8863, 0.4042, 0.226, -0.532, 0.8286, 0.1743, -0.561, 0.7095, -0.4265, -0.9038, 0.3086, -0.2966, -0.2278, 0.9694, 0.09113, -0.1361, 0.8081, 0.573, 0.1987, 0.9687, 0.1489, 0.004472, -0.3683, 0.9297, 0.3501, -0.04575, 0.9356, -0.1478, 0.04501, 0.988, 0.5939, 0.6795, 0.4307, 0.8104, 0.1822, 0.5568, 0.9883, 0.1281, 0.08283, 0.8152, 0.5673, -0.1167, 0.3493, 0.8238, 0.4464, 0.0004195, 0.9957, 0.09253, -0.1232, 0.8809, 0.4569, 0.3741, 0.8826, -0.2846, 0.6378, 0.5078, -0.579, 0.2331, 0.4195, -0.8773, -0.08397, 0.7775, -0.6232, -0.3159, 0.9008, 0.298, -0.1131, 0.888, 0.4458, -0.08834, 0.9729, 0.2136, -0.09614, 0.8377, -0.5376, -0.3597, 0.8872, -0.2889, 0.05056, 0.9445, -0.3247, 0.1653, 0.9852, -0.04601, 0.5314, 0.7826, -0.3243, 0.2213, 0.6621, -0.716, -0.1802, 0.8547, -0.4869, -0.195, 0.8389, -0.5081, -0.5094, 0.8274, -0.2363, -0.3004, 0.9534, -0.02754, 0.547, 0.8072, 0.2217, 0.4443, 0.8673, -0.2243, 0.1353, 0.9884, -0.06871, -0.3854, -0.2606, 0.8852, -0.1875, -0.2768, 0.9425, -0.2751, 0.004962, 0.9614, -0.1349, 0.9894, -0.05372, -0.07495, 0.9721, 0.2224, 0.2215, 0.9751, 0.01338, 0.3003, 0.8768, 0.3757, 0.5091, 0.507, 0.6956, 0.8785, 0.3266, 0.3488, 0.7205, 0.6932, -0.02006, -0.3198, 0.8831, -0.3434, 0.1353, 0.9884, -0.06871, 0.1421, 0.8996, -0.4129, 0.1677, 0.7921, -0.5869, -0.1071, 0.8093, -0.5776, 0.04902, 0.9624, -0.2673, 0.4204, 0.9003, -0.1133, 0.04173, 0.9988, -0.02568, 0.2232, 0.9574, 0.183, 0.5091, 0.507, 0.6956, 0.3003, 0.8768, 0.3757, -0.2108, 0.718, 0.6633, 0.06103, 0.3322, 0.9412, 0.5939, 0.6795, 0.4307, 0.1987, 0.9687, 0.1489, -0.1361, 0.8081, 0.573, 0.1811, 0.5257, 0.8312, -0.1091, 0.9884, -0.1059, -0.5288, 0.8302, 0.1764, 0.02211, 0.9496, 0.3126, -0.07642, 0.6161, 0.7839, -0.1478, 0.04501, 0.988, 0.3501, -0.04575, 0.9356, 0.5065, 0.4341, 0.745, -0.3744, 0.8922, -0.2525, -0.3747, 0.8994, 0.225, 0.0004195, 0.9957, 0.09253, -0.7013, 0.2488, -0.668, -0.5048, 0.736, -0.4511, -0.01944, 0.624, -0.7812, -0.3084, 0.1114, -0.9447, 0.2481, 0.8921, 0.3777, 0.4091, 0.8881, 0.2097, 0.1055, 0.9914, 0.07719, -0.06794, 0.8782, -0.4735, 0.07065, 0.9938, -0.08582, 0.277, 0.9136, -0.2978, -0.7767, -0.1808, -0.6034, -0.9609, 0.08346, -0.264, -0.7013, 0.2488, -0.668, 0.2331, 0.4195, -0.8773, 0.6378, 0.5078, -0.579, 0.6184, 0.1477, -0.7719, 0.6184, 0.1477, -0.7719, 0.6378, 0.5078, -0.579, 0.7875, 0.1224, -0.604, 0.6378, 0.5078, -0.579, 0.923, 0.3289, -0.1995, 0.7875, 0.1224, -0.604, -0.3179, -0.3531, 0.8799, 0.004472, -0.3683, 0.9297, -0.1478, 0.04501, 0.988, 0.7013, -0.1877, 0.6877, 0.8833, -0.1966, 0.4255, 0.8104, 0.1822, 0.5568, 0.4181, 0.1046, 0.9023, 0.7013, -0.1877, 0.6877, 0.8104, 0.1822, 0.5568, -0.9962, 0.04064, 0.07722, -0.9495, 0.008631, 0.3136, -0.8863, 0.4042, 0.226, -0.9038, 0.3086, -0.2966, -0.9962, 0.04064, 0.07722, -0.8863, 0.4042, 0.226, -0.6378, -0.1796, -0.749, -0.7767, -0.1808, -0.6034, -0.7013, 0.2488, -0.668, -0.3084, 0.1114, -0.9447, -0.6378, -0.1796, -0.749, -0.7013, 0.2488, -0.668, -0.1489, 0.9824, -0.1124, 0.001119, 0.9651, 0.2618, 0.2356, 0.9719, 0.0004684, 0.3331, 0.9212, -0.201, -0.09227, 0.8789, -0.468, 0.01005, 0.9978, 0.06505, 0.01005, 0.9978, 0.06505, 0.1381, 0.8134, 0.5651, 0.4231, 0.8917, 0.1606, 0.2356, 0.9719, 0.0004684, 0.2382, 0.8565, -0.4579, -0.1489, 0.9824, -0.1124, -0.1489, 0.9824, -0.1124, -0.4656, 0.8381, 0.2841, 0.001119, 0.9651, 0.2618, -0.7066, 0.6187, 0.3434, -0.3586, 0.7526, 0.5523, -0.4564, 0.8738, 0.168, 0.06103, 0.3322, 0.9412, 0.4766, 0.1184, 0.8711, 0.5091, 0.507, 0.6956, 0.4766, 0.1184, 0.8711, 0.6624, 0.1167, 0.74, 0.5091, 0.507, 0.6956, 0.6624, 0.1167, 0.74, 0.8785, 0.3266, 0.3488, 0.5091, 0.507, 0.6956, -0.3856, 0.78, 0.4929, -0.1022, 0.6105, 0.7854, 0.02132, 0.8722, 0.4887, -0.6223, 0.1973, 0.7575, -0.449, 0.1788, 0.8755, -0.4143, 0.5828, 0.6991, -0.8207, 0.4268, 0.3799, -0.6223, 0.1973, 0.7575, -0.4143, 0.5828, 0.6991, -0.7638, 0.6286, 0.1466, -0.7066, 0.6187, 0.3434, -0.4564, 0.8738, 0.168, -0.5753, 0.7873, -0.2216, -0.7638, 0.6286, 0.1466, -0.4564, 0.8738, 0.168, -0.5454, 0.4837, -0.6845, -0.7135, 0.4811, -0.5093, -0.4438, 0.7822, -0.4374, -0.08673, 0.6269, -0.7743, -0.5454, 0.4837, -0.6845, -0.4438, 0.7822, -0.4374, -0.0229, 0.4502, -0.8926, -0.2506, 0.4538, -0.8551, -0.09285, 0.7148, -0.6932, 0.2896, 0.6325, -0.7184, -0.0229, 0.4502, -0.8926, -0.09285, 0.7148, -0.6932, 0.7965, 0.4835, -0.3631, 0.6545, 0.4983, -0.5687, 0.5314, 0.7826, -0.3243, 0.7983, 0.5965, 0.0828, 0.7965, 0.4835, -0.3631, 0.5314, 0.7826, -0.3243, 0.8102, 0.5775, 0.1009, 0.8018, 0.5866, -0.1138, 0.5536, 0.8328, 0.004551, 0.5731, 0.7192, 0.3929, 0.8102, 0.5775, 0.1009, 0.5536, 0.8328, 0.004551, -0.08834, 0.9729, 0.2136, 0.1442, 0.9863, -0.08038, -0.2114, 0.9141, -0.3461, -0.4075, 0.9103, -0.07239, -0.5989, 0.741, 0.3038, -0.3216, 0.6254, 0.711, -0.09975, 0.8666, 0.489, -0.2699, 0.953, 0.1377, -0.1193, 0.9402, 0.3191, 0.05429, 0.9982, 0.02643, -0.2384, 0.9206, -0.3094, -0.2699, 0.953, 0.1377, 0.05429, 0.9982, 0.02643, -0.6873, 0.7231, -0.06886, -0.5222, 0.7586, 0.3896, -0.3773, 0.9189, -0.115, -0.5978, 0.7285, -0.3345, -0.6873, 0.7231, -0.06886, -0.3773, 0.9189, -0.115, -0.0727, 0.9167, -0.3928, -0.26, 0.9285, -0.2652, 0.003589, 0.9965, -0.08386, 0.3609, 0.8726, -0.3292, -0.0727, 0.9167, -0.3928, 0.003589, 0.9965, -0.08386, 0.2678, 0.9621, -0.05073, 0.05014, 0.9718, -0.2304, -0.05082, 0.9915, 0.1197, 0.3666, 0.8237, 0.4325, 0.2678, 0.9621, -0.05073, -0.05082, 0.9915, 0.1197, 0.07065, 0.9938, -0.08582, 0.1881, 0.982, -0.01471, 0.277, 0.9136, -0.2978, -0.4348, 0.8781, 0.1996, 0.06624, 0.9628, 0.2621, 0.01203, 0.9955, -0.09365, 0.06624, 0.9628, 0.2621, 0.3068, 0.945, 0.1137, 0.01203, 0.9955, -0.09365, 0.4641, 0.7318, -0.4991, 0.3317, 0.7482, -0.5746, 0.277, 0.9136, -0.2978, 0.0768, 0.6829, 0.7264, -0.3565, 0.8104, 0.4649, -0.404, 0.5263, 0.7482, -0.7009, 0.7069, 0.09524, -0.6329, 0.5264, 0.5678, -0.3565, 0.8104, 0.4649, 0.4412, 0.7219, 0.5331, 0.5404, 0.8324, 0.1229, 0.2337, 0.9056, 0.3539, 0.2337, 0.9056, 0.3539, -0.0999, 0.8396, 0.5339, 0.3118, 0.7205, 0.6194, -0.06794, 0.8782, -0.4735, 0.277, 0.9136, -0.2978, 0.3317, 0.7482, -0.5746, 0.5803, 0.8096, -0.08836, 0.4641, 0.7318, -0.4991, 0.277, 0.9136, -0.2978, 0.8293, 0.4696, -0.3029, 0.4595, 0.6853, -0.5649, 0.6505, 0.7546, -0.08629, 0.6505, 0.7546, -0.08629, 0.6833, 0.6076, 0.4048, 0.8984, 0.4386, -0.02438, -0.5132, 0.588, -0.6253, -0.6307, 0.7578, -0.1672, -0.233, 0.8397, -0.4906, -0.233, 0.8397, -0.4906, 0.2107, 0.6856, -0.6968, -0.2729, 0.5607, -0.7818, -0.3763, 0.8719, -0.3133, -0.2803, 0.8686, -0.4085, -0.4932, 0.6943, -0.5241, -0.02663, 0.9532, 0.3013, -0.4433, 0.6781, 0.5862, 0.08867, 0.7706, 0.6311, 0.511, 0.7401, -0.4372, 0.8178, 0.4568, -0.3499, 0.5733, 0.5245, -0.6295, 0.4749, 0.8713, 0.1237, 0.4211, 0.8719, 0.2497, 0.6617, 0.6933, 0.2855, -0.3756, 0.9125, 0.1622, -0.7846, 0.6126, -0.09606, -0.5949, 0.6961, 0.4019, -0.2803, 0.8686, -0.4085, -0.1975, 0.6286, -0.7523, -0.4932, 0.6943, -0.5241, 0.7639, 0.6398, -0.08442, 0.4749, 0.8713, 0.1237, 0.6617, 0.6933, 0.2855, 0.4082, 0.7484, -0.5228, 0.511, 0.7401, -0.4372, 0.5733, 0.5245, -0.6295, 0.2441, 0.5092, -0.8253, 0.4082, 0.7484, -0.5228, 0.5733, 0.5245, -0.6295, -0.7255, 0.6518, -0.2208, -0.3763, 0.8719, -0.3133, -0.4932, 0.6943, -0.5241, 0.6411, 0.3499, 0.683, 0.3778, 0.1396, 0.9153, 0.7373, 0.1513, 0.6584, 0.7544, 0.2405, -0.6108, 0.6381, 0.4495, -0.6251, 0.7516, 0.4399, -0.4915, -0.943, 0.1829, -0.2779, -0.8611, 0.4959, -0.1126, -0.794, 0.5088, -0.3327, -0.794, 0.5088, -0.3327, -0.6441, 0.182, -0.7429, -0.943, 0.1829, -0.2779, 0.7373, 0.1513, 0.6584, 0.757, 0.3531, 0.5497, 0.6411, 0.3499, 0.683, 0.7373, 0.1513, 0.6584, 0.9495, 0.1349, 0.2832, 0.757, 0.3531, 0.5497, 0.7516, 0.4399, -0.4915, 0.955, 0.2025, -0.2167, 0.7544, 0.2405, -0.6108, 0.7544, 0.2405, -0.6108, 0.4166, 0.2289, -0.8798, 0.6381, 0.4495, -0.6251, 0.4211, 0.8719, 0.2497, 0.4704, 0.637, 0.6107, 0.6617, 0.6933, 0.2855, 0.1813, 0.9413, 0.2848, -0.02663, 0.9532, 0.3013, 0.08867, 0.7706, 0.6311, 0.601, 0.6267, 0.496, 0.1813, 0.9413, 0.2848, 0.08867, 0.7706, 0.6311, -0.2678, 0.9019, 0.3389, -0.3756, 0.9125, 0.1622, -0.5949, 0.6961, 0.4019, -0.2343, 0.5657, 0.7906, -0.2678, 0.9019, 0.3389, -0.5949, 0.6961, 0.4019, 0.6889, 0.2311, -0.687, 0.5736, 0.2453, -0.7815, 0.5733, 0.5245, -0.6295, 0.7639, 0.6398, -0.08442, 0.6617, 0.6933, 0.2855, 0.8561, 0.4335, 0.2812, 0.4704, 0.637, 0.6107, 0.7986, 0.4291, 0.4221, 0.6617, 0.6933, 0.2855, 0.2441, 0.5092, -0.8253, 0.5733, 0.5245, -0.6295, 0.5736, 0.2453, -0.7815, 0.8178, 0.4568, -0.3499, 0.6889, 0.2311, -0.687, 0.5733, 0.5245, -0.6295, -0.1875, -0.2768, 0.9425, 0.2647, -0.04481, 0.9633, -0.2751, 0.004962, 0.9614, 0.3778, 0.1396, 0.9153, 0.6732, -0.03659, 0.7386, 0.7373, 0.1513, 0.6584, 0.8255, 0.04069, -0.5629, 0.7165, 0.04273, -0.6962, 0.7544, 0.2405, -0.6108, 0.955, 0.2025, -0.2167, 0.8255, 0.04069, -0.5629, 0.7544, 0.2405, -0.6108, -0.2751, 0.004962, 0.9614, -0.1079, 0.2987, 0.9482, -0.3527, 0.3167, 0.8805, -0.943, 0.1829, -0.2779, -0.9536, 0.1239, 0.2745, -0.8611, 0.4959, -0.1126, -0.3527, 0.3167, 0.8805, -0.7367, 0.03647, 0.6753, -0.2751, 0.004962, 0.9614, -0.2751, 0.004962, 0.9614, 0.2647, -0.04481, 0.9633, -0.1079, 0.2987, 0.9482, 0.8503, 0.1069, -0.5153, 0.8434, 0.0571, -0.5342, 0.832, -0.07079, 0.5503, 0.8471, 0.06272, 0.5278, 0.0007405, 0.1335, -0.991, 0.8434, 0.0571, -0.5342, 0.8503, 0.1069, -0.5153, 0.00139, 0.1275, -0.9918, 0.8434, 0.0571, -0.5342, 0.8419, -0.002467, -0.5396, 0.8046, -0.165, 0.5705, 0.832, -0.07079, 0.5503, -0.8508, 0.02138, 0.5251, -0.8246, 0.09384, 0.5579, -0.8091, 0.1804, -0.5592, -0.8156, 0.1768, -0.551, -0.006192, 0.1556, -0.9878, 0.8419, -0.002467, -0.5396, 0.8434, 0.0571, -0.5342, 0.0007405, 0.1335, -0.991, -0.8156, 0.1768, -0.551, -0.8091, 0.1804, -0.5592, 0.001397, 0.08471, -0.9964, -0.006192, 0.1556, -0.9878, -0.006192, 0.1556, -0.9878, 0.001397, 0.08471, -0.9964, 0.8428, -0.08582, -0.5314, 0.8419, -0.002467, -0.5396, 0.8144, -0.07098, 0.5759, 0.8181, -0.0473, 0.5731, 0.01268, -0.01731, 0.9998, 0.02416, 0.01335, 0.9996, 0.001397, 0.08471, -0.9964, 0.002277, 0.0009481, -1.0, 0.8399, -0.08145, -0.5367, 0.8428, -0.08582, -0.5314, 0.002277, 0.0009481, -1.0, -0.005607, 0.03235, -0.9995, 0.8199, -0.01792, -0.5722, 0.8399, -0.08145, -0.5367, -0.8246, 0.09384, 0.5579, -0.8213, 0.09839, 0.562, -0.8052, 0.0882, -0.5864, -0.8091, 0.1804, -0.5592, 0.006378, -0.07245, 0.9974, 0.02416, 0.01335, 0.9996, -0.8213, 0.09839, 0.562, -0.8246, 0.09384, 0.5579, -0.8213, 0.09839, 0.562, -0.8437, 0.03803, 0.5355, -0.7893, 0.0615, -0.6109, -0.8052, 0.0882, -0.5864, 0.8399, -0.08145, -0.5367, 0.8199, -0.01792, -0.5722, 0.8181, -0.0473, 0.5731, 0.8144, -0.07098, 0.5759, 0.006348, -0.1702, 0.9854, 0.01947, -0.06283, 0.9978, -0.8395, 0.001418, 0.5433, -0.8341, -0.109, 0.5408, 0.832, -0.07079, 0.5503, -0.009045, -0.09783, 0.9952, -0.002061, 0.04718, 0.9989, 0.8471, 0.06272, 0.5278, -0.8558, 0.1373, 0.4987, -0.8637, 0.06896, 0.4993, -0.8344, 0.1096, -0.5401, -0.8455, 0.145, -0.5139, -0.8636, -0.01703, 0.5039, -0.8508, 0.02138, 0.5251, -0.8156, 0.1768, -0.551, -0.818, 0.1052, -0.5654, 0.832, -0.07079, 0.5503, 0.8046, -0.165, 0.5705, -0.01744, -0.1375, 0.9904, -0.009045, -0.09783, 0.9952, 0.8514, 0.1493, -0.5028, 0.8503, 0.1069, -0.5153, 0.8471, 0.06272, 0.5278, 0.8499, 0.1385, 0.5084, -0.01919, 0.01348, -0.9997, -0.005413, 0.1978, -0.9802, 0.8388, 0.1427, -0.5254, 0.8356, -0.05377, -0.5466, 0.01947, -0.06283, 0.9978, 0.03186, 0.1319, 0.9908, -0.8183, 0.2009, 0.5386, -0.8395, 0.001418, 0.5433, -0.8341, -0.109, 0.5408, -0.8139, -0.03277, -0.5801, -0.7893, 0.0615, -0.6109, -0.8437, 0.03803, 0.5355, 0.01268, -0.01731, 0.9998, 0.006348, -0.1702, 0.9854, -0.8341, -0.109, 0.5408, -0.8437, 0.03803, 0.5355, -0.8637, 0.06896, 0.4993, -0.8636, -0.01703, 0.5039, -0.818, 0.1052, -0.5654, -0.8344, 0.1096, -0.5401, -0.0003807, 0.1565, -0.9877, 0.00139, 0.1275, -0.9918, 0.8503, 0.1069, -0.5153, 0.8514, 0.1493, -0.5028, 6.97e-05, 0.1384, 0.9904, -0.002061, 0.04718, 0.9989, -0.8637, 0.06896, 0.4993, -0.8558, 0.1373, 0.4987, 0.8419, -0.002467, -0.5396, 0.8428, -0.08582, -0.5314, 0.8004, -0.1653, 0.5762, 0.8046, -0.165, 0.5705, 0.8199, -0.01792, -0.5722, 0.8257, -0.1278, -0.5495, 0.7985, -0.1926, 0.5703, 0.8181, -0.0473, 0.5731, -0.7893, 0.0615, -0.6109, -0.8139, -0.03277, -0.5801, -0.01567, -0.04413, -0.9989, -0.005607, 0.03235, -0.9995, -0.009045, -0.09783, 0.9952, -0.01744, -0.1375, 0.9904, -0.8508, 0.02138, 0.5251, -0.8636, -0.01703, 0.5039, -0.01567, -0.04413, -0.9989, -0.01919, 0.01348, -0.9997, 0.8356, -0.05377, -0.5466, 0.8257, -0.1278, -0.5495, 0.02416, 0.01335, 0.9996, 0.01268, -0.01731, 0.9998, -0.8437, 0.03803, 0.5355, -0.8213, 0.09839, 0.562, -0.8091, 0.1804, -0.5592, -0.8052, 0.0882, -0.5864, 0.002277, 0.0009481, -1.0, 0.001397, 0.08471, -0.9964, 0.8004, -0.1653, 0.5762, 0.8144, -0.07098, 0.5759, 0.02416, 0.01335, 0.9996, 0.006378, -0.07245, 0.9974, -0.8052, 0.0882, -0.5864, -0.7893, 0.0615, -0.6109, -0.005607, 0.03235, -0.9995, 0.002277, 0.0009481, -1.0, -0.8139, -0.03277, -0.5801, -0.8362, 0.04215, -0.5469, -0.01919, 0.01348, -0.9997, -0.01567, -0.04413, -0.9989, -0.8341, -0.109, 0.5408, -0.8395, 0.001418, 0.5433, -0.8362, 0.04215, -0.5469, -0.8139, -0.03277, -0.5801, 0.7985, -0.1926, 0.5703, 0.8373, -0.09242, 0.5388, 0.01947, -0.06283, 0.9978, 0.006348, -0.1702, 0.9854, 0.8257, -0.1278, -0.5495, 0.8356, -0.05377, -0.5466, 0.8373, -0.09242, 0.5388, 0.7985, -0.1926, 0.5703, -0.8455, 0.145, -0.5139, -0.8344, 0.1096, -0.5401, 0.00139, 0.1275, -0.9918, -0.0003807, 0.1565, -0.9877, -0.818, 0.1052, -0.5654, 0.0007405, 0.1335, -0.991, 0.00139, 0.1275, -0.9918, -0.8344, 0.1096, -0.5401, -0.818, 0.1052, -0.5654, -0.8156, 0.1768, -0.551, -0.006192, 0.1556, -0.9878, 0.0007405, 0.1335, -0.991, 0.8499, 0.1385, 0.5084, 0.8471, 0.06272, 0.5278, -0.002061, 0.04718, 0.9989, 6.97e-05, 0.1384, 0.9904, -0.01744, -0.1375, 0.9904, 0.006378, -0.07245, 0.9974, -0.8246, 0.09384, 0.5579, -0.8508, 0.02138, 0.5251, -0.8362, 0.04215, -0.5469, -0.8105, 0.2302, -0.5386, -0.005413, 0.1978, -0.9802, -0.01919, 0.01348, -0.9997, 0.8373, -0.09242, 0.5388, 0.8333, 0.103, 0.5431, 0.03186, 0.1319, 0.9908, 0.01947, -0.06283, 0.9978, 0.8356, -0.05377, -0.5466, 0.8388, 0.1427, -0.5254, 0.8333, 0.103, 0.5431, 0.8373, -0.09242, 0.5388, -0.8395, 0.001418, 0.5433, -0.8183, 0.2009, 0.5386, -0.8105, 0.2302, -0.5386, -0.8362, 0.04215, -0.5469, 0.8181, -0.0473, 0.5731, 0.7985, -0.1926, 0.5703, 0.006348, -0.1702, 0.9854, 0.01268, -0.01731, 0.9998, 0.8428, -0.08582, -0.5314, 0.8399, -0.08145, -0.5367, 0.8144, -0.07098, 0.5759, 0.8004, -0.1653, 0.5762, 0.8046, -0.165, 0.5705, 0.8004, -0.1653, 0.5762, 0.006378, -0.07245, 0.9974, -0.01744, -0.1375, 0.9904, -0.005607, 0.03235, -0.9995, -0.01567, -0.04413, -0.9989, 0.8257, -0.1278, -0.5495, 0.8199, -0.01792, -0.5722, -0.009045, -0.09783, 0.9952, -0.8636, -0.01703, 0.5039, -0.8637, 0.06896, 0.4993, -0.002061, 0.04718, 0.9989])] * 3)])

# ---- objects
ob_light = bpy.data.objects.new('Light', light_light)
ob_camera = bpy.data.objects.new('Camera', cam_camera)
ob_palm_02_lod = bpy.data.objects.new('Palm_02_LoD', me_palm_02_lod)

# ---- transforms, parenting, visibility, modifiers, constraints
ob_light.location = (4.076, 1.005, 5.904)
ob_light.rotation_euler = (0.6503, 0.05522, 1.866)
ob_light.lock_rotations_4d = False
ob_light.empty_display_type = 'ARROWS'
ob_light.color = (0.0, 0.0, 0.0, 0.0)
ob_light.lineart.crease_threshold = 0.0
ob_camera.location = (7.359, -6.926, 4.958)
ob_camera.rotation_euler = (1.109, 0.0, 0.8149)
ob_camera.lock_rotations_4d = False
ob_camera.empty_display_type = 'ARROWS'
ob_camera.color = (0.0, 0.0, 0.0, 0.0)
ob_camera.display_type = 'WIRE'
ob_camera.lineart.crease_threshold = 0.0
ob_palm_02_lod.location = (0.0, 0.0, 0.0)
ob_palm_02_lod.rotation_euler = (1.571, -0.0, 0.0)
ob_palm_02_lod.lineart.crease_threshold = 0.0

# ---- collection membership
col_collection.objects.link(ob_light)
col_collection.objects.link(ob_camera)
col_collection.objects.link(ob_palm_02_lod)

# ---- scene / render settings (as saved in the file)
scene.camera = ob_camera
scene.frame_start = 1; scene.frame_end = 250; scene.frame_set(1)
scene.render.engine = 'BLENDER_EEVEE_NEXT'
scene.cycles.use_denoising = False
scene.cycles.samples = 128
scene.cycles.sampling_pattern = 'TABULATED_SOBOL'
scene.cycles.use_adaptive_sampling = False
scene.cycles.use_light_tree = False
scene.view_settings.view_transform = 'Filmic'
bpy.context.view_layer.update()
